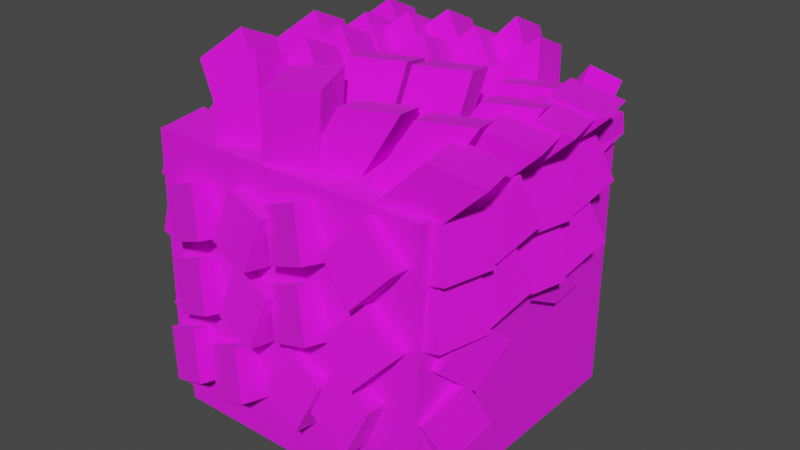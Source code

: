 # Source: Fred.blend  (saved by Blender 2.92.15; exported with 4.5.12 LTS)
import bpy
from mathutils import Matrix  # noqa: F401  (used for matrix-valued properties, if any)

bpy.ops.wm.read_factory_settings(use_empty=True)
scene = bpy.context.scene
scene.name = 'Scene'

# ---- collections
col_collection = bpy.data.collections.new('Collection'); scene.collection.children.link(col_collection)

# ---- images (referenced by path relative to the original .blend; pixels are not part of the script)
import os
ASSET_DIR = os.environ.get("B2B_ASSET_DIR", "")  # directory of the original .blend (textures are referenced by path, not embedded)
HERE = os.path.dirname(os.path.abspath(__file__))  # packed textures are extracted next to this script under _unpacked/

def load_image(name, relpath, width, height, colorspace="sRGB"):
    """Load a texture the original file referenced (path relative to the .blend, or extracted next to this script)."""
    p = next((c for c in (os.path.join(HERE, relpath), os.path.join(ASSET_DIR, relpath)) if relpath and os.path.exists(c)), "")
    if p:
        img = bpy.data.images.load(p, check_existing=True)
        img.name = name
    else:  # same state as the original file: an image datablock whose file is absent (Cycles renders it pink)
        img = bpy.data.images.new(name, width, height)
        img.source = "FILE"
        img.filepath = "//" + (relpath or name)
    img.colorspace_settings.name = colorspace
    return img
img_colors_png = load_image('Colors.png', 'Colors.png', 1024, 1024, 'sRGB')

# ---- materials (node trees are filled in below, after node groups)
mat_colors = bpy.data.materials.new('Colors')
mat_colors.alpha_threshold = 0.0
mat_colors.use_transparent_shadow = False
mat_colors.line_color = (0.0, 0.0, 0.0, 1.0)

# ---- material node trees
mat_colors.use_nodes = True; mat_colors.node_tree.nodes.clear()
_N = mat_colors.node_tree.nodes; _L = mat_colors.node_tree.links
n0 = _N.new('ShaderNodeOutputMaterial'); n0.name = 'Material Output'; n0.location = (300, 300)
n1 = _N.new('ShaderNodeBsdfPrincipled'); n1.name = 'Principled BSDF'; n1.location = (10, 300)
n1.distribution = 'GGX'
n1.subsurface_method = 'BURLEY'
n1.inputs[2].default_value = 1.0
n1.inputs[3].default_value = 1.45
n1.inputs[27].default_value = (0.0, 0.0, 0.0, 1.0)
n1.inputs[28].default_value = 1.0
n2 = _N.new('ShaderNodeTexImage'); n2.name = 'Image Texture'; n2.location = (-180, 275)
n2.image = img_colors_png
_L.new(n1.outputs[0], n0.inputs[0])
_L.new(n2.outputs[0], n1.inputs[0])
n0.is_active_output = True

# ---- world
world_world = bpy.data.worlds.new('World'); scene.world = world_world
world_world.use_nodes = True; world_world.node_tree.nodes.clear()
_N = world_world.node_tree.nodes; _L = world_world.node_tree.links
n0 = _N.new('ShaderNodeOutputWorld'); n0.name = 'World Output'; n0.location = (300, 300)
n1 = _N.new('ShaderNodeBackground'); n1.name = 'Background'; n1.location = (10, 300)
n1.inputs[0].default_value = (0.05088, 0.05088, 0.05088, 1.0)
_L.new(n1.outputs[0], n0.inputs[0])
n0.is_active_output = True
world_world.color = (0.05088, 0.05088, 0.05088)
world_world.use_sun_shadow = False
world_world.sun_shadow_jitter_overblur = 0.0

# ---- meshes
me_cube_001 = bpy.data.meshes.new('Cube.001')
me_cube_001.from_pydata([(0.5, 0.5, -0.5), (0.5, -0.5, -0.5), (-0.5, 0.5, -0.5), (-0.5, -0.5, -0.5), (0.3262, 0.5, 0.2101), (0.3457, 0.5, 0.231), (0.3026, 0.5, 0.2594), (0.2042, 0.5, 0.2504), (0.1213, 0.5, 0.1795), (0.1467, 0.5, 0.148), (0.1922, 0.5, 0.1831), (0.244, 0.5, 0.2084), (0.3099, 0.5, 0.1894), (-0.3209, 0.5, 0.2159), (-0.2822, 0.5, 0.2385), (-0.149, 0.5, 0.2408), (-0.05084, 0.5, 0.1959), (-0.1101, 0.5, 0.1596), (-0.1507, 0.5, 0.1884), (-0.2289, 0.5, 0.203), (-0.2875, 0.5, 0.1716), (-0.0775, 0.5, 0.2537), (-0.1508, 0.5, 0.3018), (-0.3119, 0.5, 0.272), (-0.3239, 0.5, 0.2916), (-0.2792, 0.5, 0.2845), (-0.1934, 0.5, 0.2885), (-0.0811, 0.5, 0.2376), (-0.2339, 0.5, 0.3138), (-0.3122, 0.5, 0.2954), (-0.3595, 0.5, 0.2803), (-0.3569, 0.5, 0.2549), (-0.07496, 0.5, 0.2651), (0.3619, 0.5, 0.2484), (0.3793, 0.5, 0.2735), (0.4221, 0.5, 0.2152), (0.4475, 0.5, 0.2315), (0.3159, 0.5, 0.2951), (0.2251, 0.5, 0.3105), (0.1316, 0.5, 0.2778), (0.09165, 0.5, 0.2524), (0.1062, 0.5, 0.227), (0.1652, 0.5, 0.2588), (0.2224, 0.5, 0.2787), (0.2796, 0.5, 0.2815), (0.3331, 0.5, 0.2642), (0.1799, 0.5, -0.07589), (0.2136, 0.5, -0.1112), (0.1799, 0.5, -0.1434), (-0.1668, 0.5, -0.1388), (-0.1346, 0.5, -0.08356), (-0.107, 0.5, -0.06515), (-0.04561, 0.5, -0.05135), (-0.01032, 0.5, -0.05748), (0.02036, 0.5, -0.08663), (0.3283, 0.5525, 0.2106), (0.3478, 0.5525, 0.2316), (0.3047, 0.5525, 0.26), (0.2063, 0.5525, 0.251), (0.1234, 0.5525, 0.1801), (0.1488, 0.5525, 0.1486), (0.1943, 0.5525, 0.1837), (0.2461, 0.5525, 0.209), (0.312, 0.5525, 0.19), (-0.3189, 0.5525, 0.2166), (-0.2802, 0.5525, 0.2392), (-0.147, 0.5525, 0.2415), (-0.04881, 0.5525, 0.1966), (-0.108, 0.5525, 0.1603), (-0.1486, 0.5525, 0.1891), (-0.2268, 0.5525, 0.2037), (-0.2854, 0.5525, 0.1723), (-0.07547, 0.5525, 0.2543), (-0.1488, 0.5525, 0.3023), (-0.3099, 0.5525, 0.2726), (-0.3219, 0.5525, 0.2922), (-0.2772, 0.5525, 0.285), (-0.1914, 0.5525, 0.289), (-0.07907, 0.5525, 0.2381), (-0.2319, 0.5525, 0.3143), (-0.3102, 0.5525, 0.2959), (-0.3574, 0.5525, 0.2809), (-0.3549, 0.5525, 0.2554), (-0.07293, 0.5525, 0.2656), (0.364, 0.5525, 0.2489), (0.3814, 0.5525, 0.274), (0.4241, 0.5525, 0.2157), (0.4496, 0.5525, 0.2321), (0.3179, 0.5525, 0.2956), (0.2271, 0.5525, 0.3111), (0.1336, 0.5525, 0.2784), (0.09368, 0.5525, 0.253), (0.1082, 0.5525, 0.2275), (0.1672, 0.5525, 0.2593), (0.2244, 0.5525, 0.2793), (0.2816, 0.5525, 0.282), (0.3352, 0.5525, 0.2648), (-0.502, 0.494, 0.4476), (0.4512, 0.5, 0.4528), (0.5004, 0.4988, 0.453), (-0.3233, 0.5, 0.4493), (-0.4163, 0.5, 0.4488), (0.4962, -0.5057, -0.3971), (0.5006, 0.3758, 0.4333), (0.5, 0.2897, -0.004182), (0.5, 0.1562, -0.01797), (0.5, 0.002849, 0.06353), (0.4972, -0.2953, -0.2805), (-0.4954, -0.5068, -0.4054), (-0.003179, -0.5005, -0.4368), (-0.4962, -0.3276, -0.2717), (-0.5, -0.2504, -0.001404), (-0.5, -0.07428, 0.0298), (-0.5, 0.03574, -0.0848), (-0.5, 0.1742, -0.07195), (-0.5022, 0.2347, 0.2617), (-0.502, 0.494, 0.4476), (0.4512, 0.5, 0.4528), (0.5004, 0.4988, 0.453), (-0.3233, 0.5, 0.4493), (-0.4163, 0.5, 0.4488), (0.4962, -0.5057, -0.3971), (0.5006, 0.3758, 0.4333), (0.5, 0.2897, -0.004182), (0.5, 0.1562, -0.01797), (0.5, 0.002849, 0.06353), (0.4972, -0.2953, -0.2805), (-0.4954, -0.5068, -0.4054), (-0.003179, -0.5005, -0.4368), (-0.4962, -0.3276, -0.2717), (-0.5, -0.2504, -0.001404), (-0.5, -0.07428, 0.0298), (-0.5, 0.03574, -0.0848), (-0.5, 0.1742, -0.07195), (-0.5022, 0.2347, 0.2617), (0.5209, 0.521, 0.4432), (0.5145, 0.5158, 0.5137), (0.5149, -0.5146, 0.5144), (-0.5149, -0.5146, 0.5144), (-0.5145, 0.5153, 0.514), (-0.3233, 0.5305, 0.4407), (0.4502, 0.5305, 0.4441), (-0.4155, 0.5305, 0.4403), (-0.5243, 0.5145, 0.4362), (0.5135, -0.5285, -0.4043), (0.5345, 0.3787, 0.4296), (0.5344, 0.293, -0.007663), (0.5334, 0.1556, -0.02353), (0.5347, 0.00396, 0.05907), (0.5316, -0.2909, -0.2862), (-0.5115, -0.5304, -0.4114), (-0.003144, -0.5324, -0.4433), (-0.5317, -0.3221, -0.2759), (-0.5342, -0.2471, -0.005047), (-0.5341, -0.07532, 0.02487), (-0.534, 0.03453, -0.08978), (-0.5344, 0.1774, -0.07543), (-0.5346, 0.2384, 0.2591), (-0.2792, 0.5281, 0.5645), (0.1894, 0.3382, 0.0307), (-0.1521, 0.5934, 0.6747), (0.3165, 0.4035, 0.141), (-0.2593, 0.3653, 0.6377), (0.2092, 0.1754, 0.1039), (-0.1322, 0.4306, 0.7479), (0.3363, 0.2407, 0.2142), (0.02504, 0.5543, 0.5843), (0.3579, 0.3644, 0.05056), (0.1153, 0.6196, 0.6946), (0.4482, 0.4297, 0.1608), (0.03915, 0.3915, 0.6575), (0.372, 0.2017, 0.1238), (0.1295, 0.4568, 0.7678), (0.4623, 0.2669, 0.234), (0.4438, 0.5393, 0.5505), (0.4228, 0.2986, 0.2139), (0.505, 0.5048, 0.62), (0.484, 0.264, 0.2835), (0.3543, 0.4883, 0.5967), (0.3332, 0.2476, 0.2601), (0.4155, 0.4538, 0.6662), (0.3944, 0.213, 0.3296), (-0.5242, 0.5121, 0.562), (-0.05564, 0.3222, 0.0282), (-0.3971, 0.5774, 0.6722), (0.07148, 0.3875, 0.1385), (-0.5043, 0.3493, 0.6352), (-0.03578, 0.1594, 0.1014), (-0.3772, 0.4146, 0.7454), (0.09134, 0.2247, 0.2117), (-0.434, 0.2866, 0.5807), (0.03452, 0.09675, 0.04696), (-0.3069, 0.3519, 0.691), (0.1616, 0.162, 0.1572), (-0.4142, 0.1238, 0.6539), (0.05438, -0.06604, 0.1202), (-0.287, 0.1891, 0.7642), (0.1815, -0.0007557, 0.2304), (-0.07863, 0.4105, 0.5746), (0.3899, 0.2206, 0.04084), (0.04849, 0.4758, 0.6849), (0.517, 0.2859, 0.1511), (-0.05877, 0.2477, 0.6478), (0.4098, 0.05784, 0.114), (0.06835, 0.313, 0.7581), (0.5369, 0.1231, 0.2243), (0.1419, 0.4514, 0.5737), (0.2605, 0.2615, 0.0601), (0.269, 0.5167, 0.6839), (0.3877, 0.3268, 0.1704), (0.1617, 0.2886, 0.6469), (0.2804, 0.09874, 0.1333), (0.2889, 0.3539, 0.7571), (0.4075, 0.164, 0.2436), (-0.3525, 0.4062, 0.5721), (0.116, 0.2163, 0.03835), (-0.2254, 0.4715, 0.6824), (0.2432, 0.2816, 0.1486), (-0.3326, 0.2434, 0.6453), (0.1359, 0.05355, 0.1116), (-0.2055, 0.3087, 0.7556), (0.263, 0.1188, 0.2218), (-0.1292, 0.2029, 0.5905), (0.3393, 0.01309, 0.05673), (-0.002125, 0.2682, 0.7008), (0.4664, 0.07837, 0.167), (-0.1094, 0.04016, 0.6637), (0.3592, -0.1497, 0.1299), (0.01773, 0.1054, 0.774), (0.4863, -0.08442, 0.2402), (0.2399, 0.2781, 0.6339), (-0.007504, 0.0882, 0.1685), (0.4081, 0.3433, 0.6337), (0.1608, 0.1535, 0.1683), (0.3029, 0.1153, 0.6761), (0.05551, -0.0746, 0.2107), (0.4712, 0.1805, 0.6759), (0.2238, -0.009313, 0.2105), (0.1157, 0.02284, 0.7291), (0.04121, -0.167, 0.1016), (0.284, 0.08813, 0.7289), (0.2095, -0.1017, 0.1014), (0.1787, -0.1399, 0.7713), (0.1042, -0.3298, 0.1438), (0.347, -0.07467, 0.7711), (0.2725, -0.2645, 0.1436), (-0.37, 0.09404, 0.5966), (0.09852, -0.09582, 0.06285), (-0.2429, 0.1593, 0.7069), (0.2256, -0.03054, 0.1731), (-0.3502, -0.06876, 0.6698), (0.1184, -0.2586, 0.1361), (-0.223, -0.003473, 0.7801), (0.2455, -0.1933, 0.2463), (-0.3212, -0.1126, 0.6135), (0.1474, -0.3025, 0.0797), (-0.1941, -0.04734, 0.7237), (0.2745, -0.2372, 0.19), (-0.3013, -0.2754, 0.6867), (0.1672, -0.4653, 0.1529), (-0.1742, -0.2101, 0.7969), (0.2943, -0.4, 0.2632), (0.3221, 0.07576, 0.6508), (0.07477, -0.1141, 0.1853), (0.4904, 0.141, 0.6506), (0.243, -0.04881, 0.1851), (0.3852, -0.08703, 0.693), (0.1378, -0.2769, 0.2275), (0.5534, -0.02175, 0.6928), (0.3061, -0.2116, 0.2274), (0.299, -0.1936, 0.6718), (0.05165, -0.3502, 0.2064), (0.4673, -0.1283, 0.6716), (0.2199, -0.285, 0.2062), (0.362, -0.3563, 0.714), (0.1147, -0.513, 0.2486), (0.5303, -0.2911, 0.7138), (0.2829, -0.4478, 0.2484), (0.081, -0.2535, 0.6743), (-0.1664, -0.3533, 0.2089), (0.2493, -0.1882, 0.6741), (0.001899, -0.2881, 0.2087), (0.144, -0.4163, 0.7165), (-0.1034, -0.5161, 0.2511), (0.3123, -0.351, 0.7163), (0.06491, -0.4509, 0.2509), (-0.3432, -0.2971, 0.6278), (-0.2801, -0.3378, 0.1143), (-0.2161, -0.2318, 0.7381), (-0.153, -0.2725, 0.2245), (-0.3234, -0.4599, 0.701), (-0.2603, -0.5006, 0.1875), (-0.1963, -0.3946, 0.8113), (-0.1332, -0.4353, 0.2977), (-0.5422, -0.1681, 0.6156), (-0.07367, -0.358, 0.08181), (-0.4151, -0.1028, 0.7258), (0.05345, -0.2927, 0.1921), (-0.5224, -0.3309, 0.6888), (-0.05381, -0.5208, 0.155), (-0.3952, -0.2656, 0.7991), (0.07331, -0.4555, 0.2653), (-0.5601, 0.1733, 0.5884), (-0.09154, -0.01654, 0.05462), (-0.433, 0.2386, 0.6987), (0.03558, 0.04874, 0.1649), (-0.5402, 0.01052, 0.6616), (-0.07168, -0.1793, 0.1278), (-0.4131, 0.0758, 0.7719), (0.05544, -0.1141, 0.2381), (0.4629, -0.3059, 0.6734), (0.07146, -0.3401, 0.2888), (0.6341, -0.2678, 0.6304), (0.2426, -0.302, 0.2458), (0.5021, -0.4812, 0.6744), (0.1106, -0.5154, 0.2898), (0.6732, -0.4431, 0.6315), (0.2817, -0.4772, 0.2468), (0.4409, -0.04046, 0.6734), (0.04945, -0.07461, 0.2888), (0.612, -0.002339, 0.6304), (0.2206, -0.03648, 0.2458), (0.4801, -0.2157, 0.6744), (0.08857, -0.2499, 0.2898), (0.6512, -0.1776, 0.6315), (0.2597, -0.2118, 0.2468), (0.4437, 0.2942, 0.6734), (0.05226, 0.26, 0.2888), (0.6149, 0.3323, 0.6304), (0.2234, 0.2981, 0.2458), (0.4829, 0.1189, 0.6744), (0.09139, 0.08473, 0.2898), (0.654, 0.157, 0.6315), (0.2625, 0.1229, 0.2468), (0.4487, 0.1173, 0.6734), (0.05727, 0.08313, 0.2888), (0.6199, 0.1554, 0.6304), (0.2284, 0.1213, 0.2458), (0.4879, -0.058, 0.6744), (0.09639, -0.09215, 0.2898), (0.659, -0.01988, 0.6315), (0.2675, -0.05403, 0.2468), (-0.07722, -0.03468, 0.7291), (-0.1517, -0.2245, 0.1016), (0.09105, 0.03061, 0.7289), (0.01653, -0.1593, 0.1014), (-0.01421, -0.1975, 0.7713), (-0.08873, -0.3873, 0.1438), (0.1541, -0.1322, 0.7711), (0.07954, -0.322, 0.1436), (-0.1131, -0.3494, 0.7599), (-0.1877, -0.325, 0.1047), (0.05514, -0.2876, 0.7809), (-0.01938, -0.2632, 0.1258), (-0.05011, -0.5171, 0.7469), (-0.1246, -0.4927, 0.09175), (0.1182, -0.4553, 0.7679), (0.04364, -0.4309, 0.1128), (0.5303, -0.4713, 0.5077), (-0.1117, -0.4729, 0.3555), (0.5691, -0.295, 0.5048), (-0.07286, -0.2967, 0.3526), (0.5721, -0.4835, 0.3335), (-0.06995, -0.4852, 0.1813), (0.6109, -0.3073, 0.3306), (-0.03108, -0.3089, 0.1784), (0.5419, -0.3255, 0.4806), (-0.1001, -0.2635, 0.3416), (0.5808, -0.1641, 0.5515), (-0.06125, -0.1021, 0.4125), (0.5837, -0.2639, 0.3172), (-0.05834, -0.2019, 0.1781), (0.6225, -0.1025, 0.3881), (-0.01946, -0.04054, 0.249), (0.5303, -0.0781, 0.504), (-0.1117, -0.07869, 0.3517), (0.5691, 0.09815, 0.5024), (-0.07286, 0.09755, 0.3501), (0.5721, -0.08909, 0.3297), (-0.06995, -0.08968, 0.1774), (0.6109, 0.08716, 0.328), (-0.03108, 0.08657, 0.1758), (0.5419, 0.06887, 0.4775), (-0.1001, 0.1309, 0.3384), (0.5808, 0.2302, 0.5484), (-0.06125, 0.2922, 0.4093), (0.5837, 0.1304, 0.314), (-0.05834, 0.1924, 0.175), (0.6225, 0.2918, 0.3849), (-0.01946, 0.3538, 0.2459), (-0.03459, -0.5488, 0.1523), (0.02738, 0.09317, 0.01328), (0.1268, -0.5877, 0.2232), (0.1887, 0.0543, 0.0842), (0.02698, -0.5906, -0.01113), (0.08896, 0.05139, -0.1502), (0.1883, -0.6295, 0.05979), (0.2503, 0.01252, -0.07925), (0.353, -0.5604, 0.2379), (0.2576, 0.08156, 0.1193), (0.4897, -0.5993, 0.1266), (0.3943, 0.04269, 0.008062), (0.2357, -0.6022, 0.1085), (0.1402, 0.03978, -0.01002), (0.3724, -0.6411, -0.002711), (0.2769, 0.0009054, -0.1213), (-0.4636, -0.5488, 0.08608), (-0.4016, 0.09317, -0.05296), (-0.3023, -0.5877, 0.157), (-0.2403, 0.0543, 0.01795), (-0.402, -0.5906, -0.07737), (-0.3401, 0.05139, -0.2164), (-0.2407, -0.6295, -0.006455), (-0.1787, 0.01252, -0.1455), (-0.1669, -0.5604, 0.1679), (-0.1937, 0.08156, 0.018), (0.006395, -0.5993, 0.1359), (-0.02038, 0.04269, -0.01391), (-0.2078, -0.6022, -0.001973), (-0.2345, 0.03978, -0.1518), (-0.03442, -0.6411, -0.03388), (-0.0612, 0.0009053, -0.1837), (-0.5204, -0.5488, -0.1915), (-0.4584, 0.09317, -0.3306), (-0.3591, -0.5877, -0.1206), (-0.2971, 0.0543, -0.2597), (-0.4588, -0.5906, -0.355), (-0.3969, 0.05139, -0.494), (-0.2975, -0.6295, -0.2841), (-0.2355, 0.01252, -0.4231), (-0.3133, -0.5604, -0.1698), (-0.2513, 0.08156, -0.3088), (-0.152, -0.5993, -0.09884), (-0.08998, 0.04269, -0.2379), (-0.2517, -0.6022, -0.3332), (-0.1898, 0.03978, -0.4723), (-0.09038, -0.6411, -0.2623), (-0.0284, 0.0009054, -0.4013), (0.02945, -0.5488, -0.04701), (-0.01789, 0.09317, -0.1917), (0.1967, -0.5877, -0.1027), (0.1493, 0.0543, -0.2474), (-0.03457, -0.5906, -0.2095), (-0.0819, 0.05139, -0.3542), (0.1327, -0.6295, -0.2652), (0.08533, 0.01252, -0.4099), (0.2365, -0.5604, -0.02524), (0.1892, 0.08156, -0.1699), (0.4038, -0.5993, -0.08092), (0.3564, 0.04269, -0.2256), (0.1725, -0.6022, -0.1878), (0.1252, 0.03978, -0.3324), (0.3398, -0.6411, -0.2434), (0.2924, 0.0009055, -0.3881), (0.5303, -0.4876, 0.306), (-0.1117, -0.4893, 0.1538), (0.5691, -0.3114, 0.3032), (-0.07286, -0.3131, 0.1509), (0.5721, -0.4998, 0.1318), (-0.06995, -0.5015, -0.02044), (0.6109, -0.3236, 0.1289), (-0.03108, -0.3253, -0.02331), (0.5419, -0.3418, 0.2789), (-0.1001, -0.2798, 0.1399), (0.5808, -0.1805, 0.3498), (-0.06125, -0.1185, 0.2108), (0.5837, -0.2802, 0.1155), (-0.05834, -0.2183, -0.02359), (0.6225, -0.1189, 0.1864), (-0.01946, -0.0569, 0.04733), (0.5303, -0.09445, 0.3023), (-0.1117, -0.09505, 0.1501), (0.5691, 0.0818, 0.3007), (-0.07286, 0.0812, 0.1484), (0.5721, -0.1054, 0.128), (-0.06995, -0.106, -0.02427), (0.6109, 0.07081, 0.1264), (-0.03108, 0.07021, -0.02588), (0.5419, 0.05252, 0.2758), (-0.1001, 0.1145, 0.1367), (0.5808, 0.2139, 0.3467), (-0.06125, 0.2759, 0.2076), (0.5837, 0.1141, 0.1123), (-0.05834, 0.1761, -0.02674), (0.6225, 0.2755, 0.1832), (-0.01946, 0.3374, 0.04418), (0.5303, -0.5199, -0.1146), (-0.1117, -0.4496, -0.2496), (0.5691, -0.3632, -0.03397), (-0.07286, -0.2929, -0.169), (0.5721, -0.4486, -0.274), (-0.06995, -0.3782, -0.409), (0.6109, -0.2918, -0.1934), (-0.03108, -0.2215, -0.3284), (0.5419, -0.47, 0.04442), (-0.1001, -0.3498, -0.04897), (0.5808, -0.3612, 0.183), (-0.06125, -0.241, 0.08967), (0.5837, -0.3387, -0.07068), (-0.05834, -0.2184, -0.1641), (0.6225, -0.2298, 0.06795), (-0.01946, -0.1096, -0.02543), (-0.5298, -0.4713, 0.5077), (0.1122, -0.4729, 0.3555), (-0.5686, -0.295, 0.5048), (0.07337, -0.2967, 0.3526), (-0.5715, -0.4835, 0.3335), (0.07047, -0.4852, 0.1813), (-0.6104, -0.3073, 0.3306), (0.03159, -0.3089, 0.1784), (-0.5414, -0.3255, 0.4806), (0.1006, -0.2635, 0.3416), (-0.5802, -0.1641, 0.5515), (0.06176, -0.1021, 0.4125), (-0.5831, -0.2639, 0.3172), (0.05885, -0.2019, 0.1781), (-0.622, -0.1025, 0.3881), (0.01998, -0.04054, 0.249), (-0.5298, -0.0781, 0.504), (0.1122, -0.07869, 0.3517), (-0.5686, 0.09815, 0.5024), (0.07337, 0.09755, 0.3501), (-0.5715, -0.08909, 0.3297), (0.07047, -0.08968, 0.1774), (-0.6104, 0.08716, 0.328), (0.03159, 0.08657, 0.1758), (-0.5414, 0.06887, 0.4775), (0.1006, 0.1309, 0.3384), (-0.5802, 0.2302, 0.5484), (0.06176, 0.2922, 0.4093), (-0.5831, 0.1304, 0.314), (0.05885, 0.1924, 0.175), (-0.622, 0.2918, 0.3849), (0.01998, 0.3538, 0.2459), (-0.5298, -0.4876, 0.306), (0.1122, -0.4893, 0.1538), (-0.5686, -0.3114, 0.3032), (0.07337, -0.3131, 0.1509), (-0.5715, -0.4998, 0.1318), (0.07047, -0.5015, -0.02044), (-0.6104, -0.3236, 0.1289), (0.03159, -0.3253, -0.02331), (-0.5414, -0.3418, 0.2789), (0.1006, -0.2798, 0.1399), (-0.5802, -0.1805, 0.3498), (0.06176, -0.1185, 0.2108), (-0.5831, -0.2802, 0.1155), (0.05885, -0.2183, -0.02359), (-0.622, -0.1189, 0.1864), (0.01998, -0.0569, 0.04733), (-0.5298, -0.09445, 0.3023), (0.1122, -0.09505, 0.1501), (-0.5686, 0.0818, 0.3007), (0.07337, 0.0812, 0.1484), (-0.5715, -0.1054, 0.128), (0.07047, -0.106, -0.02427), (-0.6104, 0.07081, 0.1264), (0.03159, 0.07021, -0.02588), (-0.5414, 0.05252, 0.2758), (0.1006, 0.1145, 0.1367), (-0.5802, 0.2139, 0.3467), (0.06176, 0.2759, 0.2076), (-0.5831, 0.1141, 0.1123), (0.05885, 0.1761, -0.02674), (-0.622, 0.2755, 0.1832), (0.01998, 0.3374, 0.04418), (-0.5298, -0.5199, -0.1146), (0.1122, -0.4496, -0.2496), (-0.5686, -0.3632, -0.03397), (0.07337, -0.2929, -0.169), (-0.5715, -0.4486, -0.274), (0.07047, -0.3782, -0.409), (-0.6104, -0.2918, -0.1934), (0.03159, -0.2215, -0.3284), (-0.5414, -0.47, 0.04442), (0.1006, -0.3498, -0.04897), (-0.5802, -0.3612, 0.183), (0.06176, -0.241, 0.08967), (-0.5831, -0.3387, -0.07068), (0.05885, -0.2184, -0.1641), (-0.622, -0.2298, 0.06795), (0.01998, -0.1096, -0.02543), (-0.03459, -0.5488, 0.4143), (0.02738, 0.09317, 0.2752), (0.1268, -0.5877, 0.4852), (0.1887, 0.0543, 0.3461), (0.02698, -0.5906, 0.2508), (0.08896, 0.05139, 0.1118), (0.1883, -0.6295, 0.3217), (0.2503, 0.01252, 0.1827), (0.353, -0.5604, 0.4998), (0.2576, 0.08156, 0.3812), (0.4897, -0.5993, 0.3886), (0.3943, 0.04269, 0.27), (0.2357, -0.6022, 0.3705), (0.1402, 0.03978, 0.2519), (0.3724, -0.6411, 0.2592), (0.2769, 0.0009054, 0.1406), (-0.4636, -0.5488, 0.348), (-0.4016, 0.09317, 0.209), (-0.3023, -0.5877, 0.4189), (-0.2403, 0.0543, 0.2799), (-0.402, -0.5906, 0.1846), (-0.3401, 0.05139, 0.04551), (-0.2407, -0.6295, 0.2555), (-0.1787, 0.01252, 0.1164), (-0.1669, -0.5604, 0.4298), (-0.1937, 0.08156, 0.2799), (0.006395, -0.5993, 0.3979), (-0.02038, 0.04269, 0.248), (-0.2078, -0.6022, 0.26), (-0.2345, 0.03978, 0.1101), (-0.03442, -0.6411, 0.228), (-0.0612, 0.0009053, 0.07818), (0.1277, 0.5, -0.06209), (0.08938, 0.5, -0.06055), (0.0587, 0.5, -0.06822), (0.04797, 0.5, -0.0851), (-0.15, 0.5, -0.1421), (0.1786, 0.5, -0.2016), (0.02859, 0.5, -0.2496), (-0.164, 0.5, -0.2105), (0.1058, 0.5, -0.274), (0.128, 0.5, -0.2746), (0.1347, 0.5, -0.2943), (-0.00458, 0.5, -0.3066), (-0.1069, 0.5, -0.2931), (-0.09705, 0.5, -0.2666), (0.1277, 0.5493, -0.06209), (0.08938, 0.5493, -0.06055), (0.1799, 0.5493, -0.07589), (0.2136, 0.5493, -0.1112), (0.1799, 0.5493, -0.1434), (0.1643, 0.5493, -0.1461), (-0.01646, 0.5493, -0.1649), (0.09092, 0.5493, -0.1587), (-0.08856, 0.5493, -0.1541), (-0.1352, 0.5493, -0.145), (-0.1346, 0.5493, -0.08356), (-0.1668, 0.5493, -0.1388), (-0.107, 0.5493, -0.06515), (-0.04561, 0.5493, -0.05135), (-0.01032, 0.5493, -0.05748), (0.02036, 0.5493, -0.08663), (0.0587, 0.5493, -0.06822), (0.04797, 0.5493, -0.0851), (-0.15, 0.5493, -0.1421), (0.16, 0.5493, -0.175), (0.02681, 0.5493, -0.1999), (-0.1348, 0.5493, -0.1812), (0.1786, 0.5493, -0.2016), (0.02859, 0.5493, -0.2496), (-0.164, 0.5493, -0.2105), (0.1058, 0.5493, -0.274), (0.128, 0.5493, -0.2746), (0.1347, 0.5493, -0.2943), (-0.00458, 0.5493, -0.3066), (-0.1069, 0.5493, -0.2931), (-0.09705, 0.5493, -0.2666)], [], [(0, 99, 103, 104, 105, 106, 107, 102, 1), (1, 102, 109, 108, 3), (3, 108, 110, 111, 112, 113, 114, 115, 97, 2), (1, 3, 2, 0), (8, 16, 15, 14, 13, 23, 25, 26, 27, 21), (17, 18, 69, 68), (35, 33, 84, 86), (22, 28, 29, 24, 101, 100), (16, 17, 68, 67), (34, 36, 87, 85), (0, 47, 46, 614, 615, 616, 617, 54, 53, 52, 51, 50, 49, 2, 97, 101, 24, 30, 31, 23, 13, 20, 19, 18, 17, 16, 8, 9, 10, 11, 12, 4, 5, 33, 35, 36, 34, 98, 99), (15, 16, 67, 66), (36, 35, 86, 87), (58, 57, 56, 55, 63, 62, 61, 60, 59), (65, 66, 67, 68, 69, 70, 71, 64), (72, 78, 77, 76, 74, 75, 80, 79, 73), (74, 82, 81, 75), (73, 83, 72), (85, 87, 86, 84), (84, 96, 95, 94, 93, 92, 91, 90, 89, 88, 85), (37, 34, 85, 88), (18, 19, 70, 69), (38, 37, 88, 89), (19, 20, 71, 70), (39, 38, 89, 90), (20, 13, 64, 71), (40, 39, 90, 91), (41, 40, 91, 92), (42, 41, 92, 93), (43, 42, 93, 94), (44, 43, 94, 95), (45, 44, 95, 96), (33, 45, 96, 84), (25, 23, 74, 76), (26, 25, 76, 77), (5, 4, 55, 56), (27, 26, 77, 78), (6, 5, 56, 57), (21, 27, 78, 72), (7, 6, 57, 58), (28, 22, 73, 79), (8, 7, 58, 59), (29, 28, 79, 80), (9, 8, 59, 60), (24, 29, 80, 75), (10, 9, 60, 61), (31, 30, 81, 82), (11, 10, 61, 62), (23, 31, 82, 74), (12, 11, 62, 63), (30, 24, 75, 81), (4, 12, 63, 55), (32, 21, 72, 83), (22, 32, 83, 73), (13, 14, 65, 64), (14, 15, 66, 65), (100, 98, 34, 37, 38, 39, 40, 41, 42, 43, 44, 45, 33, 5, 6, 7, 8, 21, 32, 22), (126, 125, 148, 149), (131, 130, 153, 154), (120, 116, 143, 142), (125, 124, 147, 148), (130, 129, 152, 153), (119, 120, 142, 140), (124, 123, 146, 147), (129, 127, 150, 152), (138, 137, 136, 139), (136, 141, 140, 139), (140, 142, 139), (135, 141, 136), (142, 143, 139), (144, 149, 148, 147, 146, 145, 135, 136, 137), (150, 151, 144, 137, 138), (143, 157, 156, 155, 154, 153, 152, 150, 138, 139), (118, 117, 141, 135), (132, 131, 154, 155), (121, 126, 149, 144), (117, 119, 140, 141), (133, 132, 155, 156), (134, 133, 156, 157), (128, 121, 144, 151), (122, 118, 135, 145), (116, 134, 157, 143), (127, 128, 151, 150), (123, 122, 145, 146), (158, 160, 161, 159), (160, 164, 165, 161), (164, 162, 163, 165), (162, 158, 159, 163), (160, 158, 162, 164), (165, 163, 159, 161), (166, 168, 169, 167), (168, 172, 173, 169), (172, 170, 171, 173), (170, 166, 167, 171), (168, 166, 170, 172), (173, 171, 167, 169), (174, 176, 177, 175), (176, 180, 181, 177), (180, 178, 179, 181), (178, 174, 175, 179), (176, 174, 178, 180), (181, 179, 175, 177), (182, 184, 185, 183), (184, 188, 189, 185), (188, 186, 187, 189), (186, 182, 183, 187), (184, 182, 186, 188), (189, 187, 183, 185), (190, 192, 193, 191), (192, 196, 197, 193), (196, 194, 195, 197), (194, 190, 191, 195), (192, 190, 194, 196), (197, 195, 191, 193), (198, 200, 201, 199), (200, 204, 205, 201), (204, 202, 203, 205), (202, 198, 199, 203), (200, 198, 202, 204), (205, 203, 199, 201), (206, 208, 209, 207), (208, 212, 213, 209), (212, 210, 211, 213), (210, 206, 207, 211), (208, 206, 210, 212), (213, 211, 207, 209), (214, 216, 217, 215), (216, 220, 221, 217), (220, 218, 219, 221), (218, 214, 215, 219), (216, 214, 218, 220), (221, 219, 215, 217), (222, 224, 225, 223), (224, 228, 229, 225), (228, 226, 227, 229), (226, 222, 223, 227), (224, 222, 226, 228), (229, 227, 223, 225), (230, 232, 233, 231), (232, 236, 237, 233), (236, 234, 235, 237), (234, 230, 231, 235), (232, 230, 234, 236), (237, 235, 231, 233), (238, 240, 241, 239), (240, 244, 245, 241), (244, 242, 243, 245), (242, 238, 239, 243), (240, 238, 242, 244), (245, 243, 239, 241), (246, 248, 249, 247), (248, 252, 253, 249), (252, 250, 251, 253), (250, 246, 247, 251), (248, 246, 250, 252), (253, 251, 247, 249), (254, 256, 257, 255), (256, 260, 261, 257), (260, 258, 259, 261), (258, 254, 255, 259), (256, 254, 258, 260), (261, 259, 255, 257), (262, 264, 265, 263), (264, 268, 269, 265), (268, 266, 267, 269), (266, 262, 263, 267), (264, 262, 266, 268), (269, 267, 263, 265), (270, 272, 273, 271), (272, 276, 277, 273), (276, 274, 275, 277), (274, 270, 271, 275), (272, 270, 274, 276), (277, 275, 271, 273), (278, 280, 281, 279), (280, 284, 285, 281), (284, 282, 283, 285), (282, 278, 279, 283), (280, 278, 282, 284), (285, 283, 279, 281), (286, 288, 289, 287), (288, 292, 293, 289), (292, 290, 291, 293), (290, 286, 287, 291), (288, 286, 290, 292), (293, 291, 287, 289), (294, 296, 297, 295), (296, 300, 301, 297), (300, 298, 299, 301), (298, 294, 295, 299), (296, 294, 298, 300), (301, 299, 295, 297), (302, 304, 305, 303), (304, 308, 309, 305), (308, 306, 307, 309), (306, 302, 303, 307), (304, 302, 306, 308), (309, 307, 303, 305), (310, 312, 313, 311), (312, 316, 317, 313), (316, 314, 315, 317), (314, 310, 311, 315), (312, 310, 314, 316), (317, 315, 311, 313), (318, 320, 321, 319), (320, 324, 325, 321), (324, 322, 323, 325), (322, 318, 319, 323), (320, 318, 322, 324), (325, 323, 319, 321), (326, 328, 329, 327), (328, 332, 333, 329), (332, 330, 331, 333), (330, 326, 327, 331), (328, 326, 330, 332), (333, 331, 327, 329), (334, 336, 337, 335), (336, 340, 341, 337), (340, 338, 339, 341), (338, 334, 335, 339), (336, 334, 338, 340), (341, 339, 335, 337), (342, 344, 345, 343), (344, 348, 349, 345), (348, 346, 347, 349), (346, 342, 343, 347), (344, 342, 346, 348), (349, 347, 343, 345), (350, 352, 353, 351), (352, 356, 357, 353), (356, 354, 355, 357), (354, 350, 351, 355), (352, 350, 354, 356), (357, 355, 351, 353), (358, 360, 361, 359), (360, 364, 365, 361), (364, 362, 363, 365), (362, 358, 359, 363), (360, 358, 362, 364), (365, 363, 359, 361), (366, 368, 369, 367), (368, 372, 373, 369), (372, 370, 371, 373), (370, 366, 367, 371), (368, 366, 370, 372), (373, 371, 367, 369), (374, 376, 377, 375), (376, 380, 381, 377), (380, 378, 379, 381), (378, 374, 375, 379), (376, 374, 378, 380), (381, 379, 375, 377), (382, 384, 385, 383), (384, 388, 389, 385), (388, 386, 387, 389), (386, 382, 383, 387), (384, 382, 386, 388), (389, 387, 383, 385), (390, 392, 393, 391), (392, 396, 397, 393), (396, 394, 395, 397), (394, 390, 391, 395), (392, 390, 394, 396), (397, 395, 391, 393), (398, 400, 401, 399), (400, 404, 405, 401), (404, 402, 403, 405), (402, 398, 399, 403), (400, 398, 402, 404), (405, 403, 399, 401), (406, 408, 409, 407), (408, 412, 413, 409), (412, 410, 411, 413), (410, 406, 407, 411), (408, 406, 410, 412), (413, 411, 407, 409), (414, 416, 417, 415), (416, 420, 421, 417), (420, 418, 419, 421), (418, 414, 415, 419), (416, 414, 418, 420), (421, 419, 415, 417), (422, 424, 425, 423), (424, 428, 429, 425), (428, 426, 427, 429), (426, 422, 423, 427), (424, 422, 426, 428), (429, 427, 423, 425), (430, 432, 433, 431), (432, 436, 437, 433), (436, 434, 435, 437), (434, 430, 431, 435), (432, 430, 434, 436), (437, 435, 431, 433), (438, 440, 441, 439), (440, 444, 445, 441), (444, 442, 443, 445), (442, 438, 439, 443), (440, 438, 442, 444), (445, 443, 439, 441), (446, 448, 449, 447), (448, 452, 453, 449), (452, 450, 451, 453), (450, 446, 447, 451), (448, 446, 450, 452), (453, 451, 447, 449), (454, 456, 457, 455), (456, 460, 461, 457), (460, 458, 459, 461), (458, 454, 455, 459), (456, 454, 458, 460), (461, 459, 455, 457), (462, 464, 465, 463), (464, 468, 469, 465), (468, 466, 467, 469), (466, 462, 463, 467), (464, 462, 466, 468), (469, 467, 463, 465), (470, 472, 473, 471), (472, 476, 477, 473), (476, 474, 475, 477), (474, 470, 471, 475), (472, 470, 474, 476), (477, 475, 471, 473), (478, 480, 481, 479), (480, 484, 485, 481), (484, 482, 483, 485), (482, 478, 479, 483), (480, 478, 482, 484), (485, 483, 479, 481), (486, 488, 489, 487), (488, 492, 493, 489), (492, 490, 491, 493), (490, 486, 487, 491), (488, 486, 490, 492), (493, 491, 487, 489), (494, 496, 497, 495), (496, 500, 501, 497), (500, 498, 499, 501), (498, 494, 495, 499), (496, 494, 498, 500), (501, 499, 495, 497), (502, 503, 505, 504), (504, 505, 509, 508), (508, 509, 507, 506), (506, 507, 503, 502), (504, 508, 506, 502), (509, 505, 503, 507), (510, 511, 513, 512), (512, 513, 517, 516), (516, 517, 515, 514), (514, 515, 511, 510), (512, 516, 514, 510), (517, 513, 511, 515), (518, 519, 521, 520), (520, 521, 525, 524), (524, 525, 523, 522), (522, 523, 519, 518), (520, 524, 522, 518), (525, 521, 519, 523), (526, 527, 529, 528), (528, 529, 533, 532), (532, 533, 531, 530), (530, 531, 527, 526), (528, 532, 530, 526), (533, 529, 527, 531), (534, 535, 537, 536), (536, 537, 541, 540), (540, 541, 539, 538), (538, 539, 535, 534), (536, 540, 538, 534), (541, 537, 535, 539), (542, 543, 545, 544), (544, 545, 549, 548), (548, 549, 547, 546), (546, 547, 543, 542), (544, 548, 546, 542), (549, 545, 543, 547), (550, 551, 553, 552), (552, 553, 557, 556), (556, 557, 555, 554), (554, 555, 551, 550), (552, 556, 554, 550), (557, 553, 551, 555), (558, 559, 561, 560), (560, 561, 565, 564), (564, 565, 563, 562), (562, 563, 559, 558), (560, 564, 562, 558), (565, 561, 559, 563), (566, 567, 569, 568), (568, 569, 573, 572), (572, 573, 571, 570), (570, 571, 567, 566), (568, 572, 570, 566), (573, 569, 567, 571), (574, 575, 577, 576), (576, 577, 581, 580), (580, 581, 579, 578), (578, 579, 575, 574), (576, 580, 578, 574), (581, 577, 575, 579), (582, 584, 585, 583), (584, 588, 589, 585), (588, 586, 587, 589), (586, 582, 583, 587), (584, 582, 586, 588), (589, 587, 583, 585), (590, 592, 593, 591), (592, 596, 597, 593), (596, 594, 595, 597), (594, 590, 591, 595), (592, 590, 594, 596), (597, 595, 591, 593), (598, 600, 601, 599), (600, 604, 605, 601), (604, 602, 603, 605), (602, 598, 599, 603), (600, 598, 602, 604), (605, 603, 599, 601), (606, 608, 609, 607), (608, 612, 613, 609), (612, 610, 611, 613), (610, 606, 607, 611), (608, 606, 610, 612), (613, 611, 607, 609), (2, 49, 618, 621, 626, 625, 624, 619, 48, 47, 0), (618, 49, 639, 646), (47, 48, 632, 631), (624, 625, 656, 655), (619, 624, 623, 622, 627, 626, 621, 620), (49, 50, 638, 639), (638, 640, 641, 642, 643, 645, 644, 629, 628, 630, 631, 632, 633, 635, 634, 636, 637, 646, 639), (633, 647, 648, 649, 637, 636, 634, 635), (632, 650, 651, 652, 646, 637, 649, 648, 647, 633), (658, 653, 654, 655, 656, 657), (50, 51, 640, 638), (625, 626, 657, 656), (48, 619, 650, 632), (51, 52, 641, 640), (626, 627, 658, 657), (619, 620, 651, 650), (52, 53, 642, 641), (627, 622, 653, 658), (620, 621, 652, 651), (53, 54, 643, 642), (616, 615, 629, 644), (621, 618, 646, 652), (615, 614, 628, 629), (617, 616, 644, 645), (622, 623, 654, 653), (614, 46, 630, 628), (54, 617, 645, 643), (623, 624, 655, 654), (46, 47, 631, 630)])
_uv = me_cube_001.uv_layers.new(name='UVMap')
_uv.uv.foreach_set('vector', [0.1694, 0.4965, 0.1694, 0.4965, 0.1694, 0.4965, 0.1694, 0.4965, 0.1694, 0.4965, 0.1694, 0.4965, 0.1694, 0.4965, 0.1694, 0.4965, 0.1694, 0.4965, 0.1694, 0.4965, 0.1694, 0.4965, 0.1694, 0.4965, 0.1694, 0.4965, 0.1694, 0.4965, 0.1694, 0.4965, 0.1694, 0.4965, 0.1694, 0.4965, 0.1694, 0.4965, 0.1694, 0.4965, 0.1694, 0.4965, 0.1694, 0.4965, 0.1694, 0.4965, 0.1694, 0.4965, 0.1694, 0.4965, 0.1694, 0.4965, 0.1694, 0.4965, 0.1694, 0.4965, 0.1694, 0.4965, 0.1694, 0.4965, 0.1694, 0.4965, 0.1694, 0.4965, 0.1694, 0.4965, 0.1694, 0.4965, 0.1694, 0.4965, 0.1694, 0.4965, 0.1694, 0.4965, 0.1694, 0.4965, 0.1694, 0.4965, 0.003826, 0.0081, 0.003826, 0.0081, 0.003826, 0.0081, 0.003826, 0.0081, 0.137, 0.1369, 0.137, 0.1369, 0.137, 0.1369, 0.137, 0.1369, 0.1694, 0.4965, 0.1694, 0.4965, 0.1694, 0.4965, 0.1694, 0.4965, 0.1694, 0.4965, 0.1694, 0.4965, 0.003826, 0.0081, 0.003826, 0.0081, 0.003826, 0.0081, 0.003826, 0.0081, 0.137, 0.1369, 0.137, 0.1369, 0.137, 0.1369, 0.137, 0.1369, 0.1694, 0.4965, 0.1694, 0.4965, 0.1694, 0.4965, 0.1694, 0.4965, 0.1694, 0.4965, 0.1694, 0.4965, 0.1694, 0.4965, 0.1694, 0.4965, 0.1694, 0.4965, 0.1694, 0.4965, 0.1694, 0.4965, 0.1694, 0.4965, 0.1694, 0.4965, 0.1694, 0.4965, 0.1694, 0.4965, 0.1694, 0.4965, 0.1694, 0.4965, 0.1694, 0.4965, 0.1694, 0.4965, 0.1694, 0.4965, 0.1694, 0.4965, 0.1694, 0.4965, 0.1694, 0.4965, 0.1694, 0.4965, 0.1694, 0.4965, 0.1694, 0.4965, 0.1694, 0.4965, 0.1694, 0.4965, 0.1694, 0.4965, 0.1694, 0.4965, 0.1694, 0.4965, 0.1694, 0.4965, 0.1694, 0.4965, 0.1694, 0.4965, 0.1694, 0.4965, 0.1694, 0.4965, 0.1694, 0.4965, 0.1694, 0.4965, 0.1694, 0.4965, 0.003826, 0.0081, 0.003826, 0.0081, 0.003826, 0.0081, 0.003826, 0.0081, 0.137, 0.1369, 0.137, 0.1369, 0.137, 0.1369, 0.137, 0.1369, 0.003826, 0.0081, 0.003826, 0.0081, 0.003826, 0.0081, 0.003826, 0.0081, 0.003826, 0.0081, 0.003826, 0.0081, 0.003826, 0.0081, 0.003826, 0.0081, 0.003826, 0.0081, 0.003826, 0.0081, 0.003826, 0.0081, 0.003826, 0.0081, 0.003826, 0.0081, 0.003826, 0.0081, 0.003826, 0.0081, 0.003826, 0.0081, 0.003826, 0.0081, 0.137, 0.1369, 0.137, 0.1369, 0.137, 0.1369, 0.137, 0.1369, 0.137, 0.1369, 0.137, 0.1369, 0.137, 0.1369, 0.137, 0.1369, 0.137, 0.1369, 0.137, 0.1369, 0.137, 0.1369, 0.137, 0.1369, 0.137, 0.1369, 0.137, 0.1369, 0.137, 0.1369, 0.137, 0.1369, 0.137, 0.1369, 0.137, 0.1369, 0.137, 0.1369, 0.137, 0.1369, 0.137, 0.1369, 0.137, 0.1369, 0.137, 0.1369, 0.137, 0.1369, 0.137, 0.1369, 0.137, 0.1369, 0.137, 0.1369, 0.137, 0.1369, 0.137, 0.1369, 0.137, 0.1369, 0.137, 0.1369, 0.137, 0.1369, 0.137, 0.1369, 0.137, 0.1369, 0.137, 0.1369, 0.003826, 0.0081, 0.003826, 0.0081, 0.003826, 0.0081, 0.003826, 0.0081, 0.137, 0.1369, 0.137, 0.1369, 0.137, 0.1369, 0.137, 0.1369, 0.003826, 0.0081, 0.003826, 0.0081, 0.003826, 0.0081, 0.003826, 0.0081, 0.137, 0.1369, 0.137, 0.1369, 0.137, 0.1369, 0.137, 0.1369, 0.003826, 0.0081, 0.003826, 0.0081, 0.003826, 0.0081, 0.003826, 0.0081, 0.137, 0.1369, 0.137, 0.1369, 0.137, 0.1369, 0.137, 0.1369, 0.137, 0.1369, 0.137, 0.1369, 0.137, 0.1369, 0.137, 0.1369, 0.137, 0.1369, 0.137, 0.1369, 0.137, 0.1369, 0.137, 0.1369, 0.137, 0.1369, 0.137, 0.1369, 0.137, 0.1369, 0.137, 0.1369, 0.137, 0.1369, 0.137, 0.1369, 0.137, 0.1369, 0.137, 0.1369, 0.137, 0.1369, 0.137, 0.1369, 0.137, 0.1369, 0.137, 0.1369, 0.137, 0.1369, 0.137, 0.1369, 0.137, 0.1369, 0.137, 0.1369, 0.137, 0.1369, 0.137, 0.1369, 0.137, 0.1369, 0.137, 0.1369, 0.137, 0.1369, 0.137, 0.1369, 0.137, 0.1369, 0.137, 0.1369, 0.003826, 0.0081, 0.003826, 0.0081, 0.003826, 0.0081, 0.003826, 0.0081, 0.137, 0.1369, 0.137, 0.1369, 0.137, 0.1369, 0.137, 0.1369, 0.003826, 0.0081, 0.003826, 0.0081, 0.003826, 0.0081, 0.003826, 0.0081, 0.137, 0.1369, 0.137, 0.1369, 0.137, 0.1369, 0.137, 0.1369, 0.003826, 0.0081, 0.003826, 0.0081, 0.003826, 0.0081, 0.003826, 0.0081, 0.137, 0.1369, 0.137, 0.1369, 0.137, 0.1369, 0.137, 0.1369, 0.003826, 0.0081, 0.003826, 0.0081, 0.003826, 0.0081, 0.003826, 0.0081, 0.137, 0.1369, 0.137, 0.1369, 0.137, 0.1369, 0.137, 0.1369, 0.003826, 0.0081, 0.003826, 0.0081, 0.003826, 0.0081, 0.003826, 0.0081, 0.137, 0.1369, 0.137, 0.1369, 0.137, 0.1369, 0.137, 0.1369, 0.003826, 0.0081, 0.003826, 0.0081, 0.003826, 0.0081, 0.003826, 0.0081, 0.137, 0.1369, 0.137, 0.1369, 0.137, 0.1369, 0.137, 0.1369, 0.003826, 0.0081, 0.003826, 0.0081, 0.003826, 0.0081, 0.003826, 0.0081, 0.137, 0.1369, 0.137, 0.1369, 0.137, 0.1369, 0.137, 0.1369, 0.003826, 0.0081, 0.003826, 0.0081, 0.003826, 0.0081, 0.003826, 0.0081, 0.137, 0.1369, 0.137, 0.1369, 0.137, 0.1369, 0.137, 0.1369, 0.003826, 0.0081, 0.003826, 0.0081, 0.003826, 0.0081, 0.003826, 0.0081, 0.137, 0.1369, 0.137, 0.1369, 0.137, 0.1369, 0.137, 0.1369, 0.137, 0.1369, 0.137, 0.1369, 0.137, 0.1369, 0.137, 0.1369, 0.003826, 0.0081, 0.003826, 0.0081, 0.003826, 0.0081, 0.003826, 0.0081, 0.003826, 0.0081, 0.003826, 0.0081, 0.003826, 0.0081, 0.003826, 0.0081, 0.1694, 0.4965, 0.1694, 0.4965, 0.1694, 0.4965, 0.1694, 0.4965, 0.1694, 0.4965, 0.1694, 0.4965, 0.1694, 0.4965, 0.1694, 0.4965, 0.1694, 0.4965, 0.1694, 0.4965, 0.1694, 0.4965, 0.1694, 0.4965, 0.1694, 0.4965, 0.1694, 0.4965, 0.1694, 0.4965, 0.1694, 0.4965, 0.1694, 0.4965, 0.1694, 0.4965, 0.1694, 0.4965, 0.1694, 0.4965, 0.137, 0.1369, 0.137, 0.1369, 0.137, 0.1369, 0.137, 0.1369, 0.137, 0.1369, 0.137, 0.1369, 0.137, 0.1369, 0.137, 0.1369, 0.137, 0.1369, 0.137, 0.1369, 0.137, 0.1369, 0.137, 0.1369, 0.137, 0.1369, 0.137, 0.1369, 0.137, 0.1369, 0.137, 0.1369, 0.137, 0.1369, 0.137, 0.1369, 0.137, 0.1369, 0.137, 0.1369, 0.137, 0.1369, 0.137, 0.1369, 0.137, 0.1369, 0.137, 0.1369, 0.137, 0.1369, 0.137, 0.1369, 0.137, 0.1369, 0.137, 0.1369, 0.137, 0.1369, 0.137, 0.1369, 0.137, 0.1369, 0.137, 0.1369, 0.137, 0.1369, 0.137, 0.1369, 0.137, 0.1369, 0.137, 0.1369, 0.137, 0.1369, 0.137, 0.1369, 0.137, 0.1369, 0.137, 0.1369, 0.137, 0.1369, 0.137, 0.1369, 0.137, 0.1369, 0.137, 0.1369, 0.137, 0.1369, 0.137, 0.1369, 0.137, 0.1369, 0.137, 0.1369, 0.137, 0.1369, 0.137, 0.1369, 0.137, 0.1369, 0.137, 0.1369, 0.137, 0.1369, 0.137, 0.1369, 0.137, 0.1369, 0.137, 0.1369, 0.137, 0.1369, 0.137, 0.1369, 0.137, 0.1369, 0.137, 0.1369, 0.137, 0.1369, 0.137, 0.1369, 0.137, 0.1369, 0.137, 0.1369, 0.137, 0.1369, 0.137, 0.1369, 0.137, 0.1369, 0.137, 0.1369, 0.137, 0.1369, 0.137, 0.1369, 0.137, 0.1369, 0.137, 0.1369, 0.137, 0.1369, 0.137, 0.1369, 0.137, 0.1369, 0.137, 0.1369, 0.137, 0.1369, 0.137, 0.1369, 0.137, 0.1369, 0.137, 0.1369, 0.137, 0.1369, 0.137, 0.1369, 0.137, 0.1369, 0.137, 0.1369, 0.137, 0.1369, 0.137, 0.1369, 0.137, 0.1369, 0.137, 0.1369, 0.137, 0.1369, 0.137, 0.1369, 0.137, 0.1369, 0.137, 0.1369, 0.137, 0.1369, 0.137, 0.1369, 0.137, 0.1369, 0.137, 0.1369, 0.137, 0.1369, 0.137, 0.1369, 0.137, 0.1369, 0.137, 0.1369, 0.137, 0.1369, 0.137, 0.1369, 0.137, 0.1369, 0.137, 0.1369, 0.137, 0.1369, 0.137, 0.1369, 0.137, 0.1369, 0.137, 0.1369, 0.137, 0.1369, 0.137, 0.1369, 0.137, 0.1369, 0.137, 0.1369, 0.137, 0.1369, 0.137, 0.1369, 0.137, 0.1369, 0.137, 0.1369, 0.137, 0.1369, 0.137, 0.1369, 0.137, 0.1369, 0.137, 0.1369, 0.137, 0.1369, 0.137, 0.1369, 0.137, 0.1369, 0.137, 0.1369, 0.137, 0.1369, 0.137, 0.1369, 0.137, 0.1369, 0.137, 0.1369, 0.137, 0.1369, 0.137, 0.1369, 0.137, 0.1369, 0.137, 0.1369, 0.137, 0.1369, 0.137, 0.1369, 0.137, 0.1369, 0.137, 0.1369, 0.137, 0.1369, 0.137, 0.1369, 0.137, 0.1369, 0.137, 0.1369, 0.137, 0.1369, 0.137, 0.1369, 0.137, 0.1369, 0.137, 0.1369, 0.137, 0.1369, 0.137, 0.1369, 0.137, 0.1369, 0.137, 0.1369, 0.137, 0.1369, 0.137, 0.1369, 0.137, 0.1369, 0.137, 0.1369, 0.137, 0.1369, 0.137, 0.1369, 0.137, 0.1369, 0.137, 0.1369, 0.137, 0.1369, 0.137, 0.1369, 0.137, 0.1369, 0.137, 0.1369, 0.137, 0.1369, 0.137, 0.1369, 0.137, 0.1369, 0.137, 0.1369, 0.137, 0.1369, 0.137, 0.1369, 0.137, 0.1369, 0.137, 0.1369, 0.137, 0.1369, 0.137, 0.1369, 0.137, 0.1369, 0.137, 0.1369, 0.137, 0.1369, 0.137, 0.1369, 0.137, 0.1369, 0.137, 0.1369, 0.137, 0.1369, 0.137, 0.1369, 0.137, 0.1369, 0.137, 0.1369, 0.137, 0.1369, 0.137, 0.1369, 0.137, 0.1369, 0.137, 0.1369, 0.137, 0.1369, 0.137, 0.1369, 0.137, 0.1369, 0.137, 0.1369, 0.137, 0.1369, 0.137, 0.1369, 0.137, 0.1369, 0.137, 0.1369, 0.137, 0.1369, 0.137, 0.1369, 0.137, 0.1369, 0.137, 0.1369, 0.137, 0.1369, 0.137, 0.1369, 0.137, 0.1369, 0.137, 0.1369, 0.137, 0.1369, 0.137, 0.1369, 0.137, 0.1369, 0.137, 0.1369, 0.137, 0.1369, 0.137, 0.1369, 0.137, 0.1369, 0.137, 0.1369, 0.137, 0.1369, 0.137, 0.1369, 0.137, 0.1369, 0.137, 0.1369, 0.137, 0.1369, 0.137, 0.1369, 0.137, 0.1369, 0.137, 0.1369, 0.137, 0.1369, 0.137, 0.1369, 0.137, 0.1369, 0.137, 0.1369, 0.137, 0.1369, 0.137, 0.1369, 0.137, 0.1369, 0.137, 0.1369, 0.137, 0.1369, 0.137, 0.1369, 0.137, 0.1369, 0.137, 0.1369, 0.137, 0.1369, 0.137, 0.1369, 0.137, 0.1369, 0.137, 0.1369, 0.137, 0.1369, 0.137, 0.1369, 0.137, 0.1369, 0.137, 0.1369, 0.137, 0.1369, 0.137, 0.1369, 0.137, 0.1369, 0.137, 0.1369, 0.137, 0.1369, 0.137, 0.1369, 0.137, 0.1369, 0.137, 0.1369, 0.137, 0.1369, 0.137, 0.1369, 0.137, 0.1369, 0.137, 0.1369, 0.137, 0.1369, 0.137, 0.1369, 0.137, 0.1369, 0.137, 0.1369, 0.137, 0.1369, 0.137, 0.1369, 0.137, 0.1369, 0.137, 0.1369, 0.137, 0.1369, 0.137, 0.1369, 0.137, 0.1369, 0.137, 0.1369, 0.137, 0.1369, 0.137, 0.1369, 0.137, 0.1369, 0.137, 0.1369, 0.137, 0.1369, 0.137, 0.1369, 0.137, 0.1369, 0.137, 0.1369, 0.137, 0.1369, 0.137, 0.1369, 0.137, 0.1369, 0.137, 0.1369, 0.137, 0.1369, 0.137, 0.1369, 0.137, 0.1369, 0.137, 0.1369, 0.137, 0.1369, 0.137, 0.1369, 0.137, 0.1369, 0.137, 0.1369, 0.137, 0.1369, 0.137, 0.1369, 0.137, 0.1369, 0.137, 0.1369, 0.137, 0.1369, 0.137, 0.1369, 0.137, 0.1369, 0.137, 0.1369, 0.137, 0.1369, 0.137, 0.1369, 0.137, 0.1369, 0.137, 0.1369, 0.137, 0.1369, 0.137, 0.1369, 0.137, 0.1369, 0.137, 0.1369, 0.137, 0.1369, 0.137, 0.1369, 0.137, 0.1369, 0.137, 0.1369, 0.137, 0.1369, 0.137, 0.1369, 0.137, 0.1369, 0.137, 0.1369, 0.137, 0.1369, 0.137, 0.1369, 0.137, 0.1369, 0.137, 0.1369, 0.137, 0.1369, 0.137, 0.1369, 0.137, 0.1369, 0.137, 0.1369, 0.137, 0.1369, 0.137, 0.1369, 0.137, 0.1369, 0.137, 0.1369, 0.137, 0.1369, 0.137, 0.1369, 0.137, 0.1369, 0.137, 0.1369, 0.137, 0.1369, 0.137, 0.1369, 0.137, 0.1369, 0.137, 0.1369, 0.137, 0.1369, 0.137, 0.1369, 0.137, 0.1369, 0.137, 0.1369, 0.137, 0.1369, 0.137, 0.1369, 0.137, 0.1369, 0.137, 0.1369, 0.137, 0.1369, 0.137, 0.1369, 0.137, 0.1369, 0.137, 0.1369, 0.137, 0.1369, 0.137, 0.1369, 0.137, 0.1369, 0.137, 0.1369, 0.137, 0.1369, 0.137, 0.1369, 0.137, 0.1369, 0.137, 0.1369, 0.137, 0.1369, 0.137, 0.1369, 0.137, 0.1369, 0.137, 0.1369, 0.137, 0.1369, 0.137, 0.1369, 0.137, 0.1369, 0.137, 0.1369, 0.137, 0.1369, 0.137, 0.1369, 0.137, 0.1369, 0.137, 0.1369, 0.137, 0.1369, 0.137, 0.1369, 0.137, 0.1369, 0.137, 0.1369, 0.137, 0.1369, 0.137, 0.1369, 0.137, 0.1369, 0.137, 0.1369, 0.137, 0.1369, 0.137, 0.1369, 0.137, 0.1369, 0.137, 0.1369, 0.137, 0.1369, 0.137, 0.1369, 0.137, 0.1369, 0.137, 0.1369, 0.137, 0.1369, 0.137, 0.1369, 0.137, 0.1369, 0.137, 0.1369, 0.137, 0.1369, 0.137, 0.1369, 0.137, 0.1369, 0.137, 0.1369, 0.137, 0.1369, 0.137, 0.1369, 0.137, 0.1369, 0.137, 0.1369, 0.137, 0.1369, 0.137, 0.1369, 0.137, 0.1369, 0.137, 0.1369, 0.137, 0.1369, 0.137, 0.1369, 0.137, 0.1369, 0.137, 0.1369, 0.137, 0.1369, 0.137, 0.1369, 0.137, 0.1369, 0.137, 0.1369, 0.137, 0.1369, 0.137, 0.1369, 0.137, 0.1369, 0.137, 0.1369, 0.137, 0.1369, 0.137, 0.1369, 0.137, 0.1369, 0.137, 0.1369, 0.137, 0.1369, 0.137, 0.1369, 0.137, 0.1369, 0.137, 0.1369, 0.137, 0.1369, 0.137, 0.1369, 0.137, 0.1369, 0.137, 0.1369, 0.137, 0.1369, 0.137, 0.1369, 0.137, 0.1369, 0.137, 0.1369, 0.137, 0.1369, 0.137, 0.1369, 0.137, 0.1369, 0.137, 0.1369, 0.137, 0.1369, 0.137, 0.1369, 0.137, 0.1369, 0.137, 0.1369, 0.137, 0.1369, 0.137, 0.1369, 0.137, 0.1369, 0.137, 0.1369, 0.137, 0.1369, 0.137, 0.1369, 0.137, 0.1369, 0.137, 0.1369, 0.137, 0.1369, 0.137, 0.1369, 0.137, 0.1369, 0.137, 0.1369, 0.137, 0.1369, 0.137, 0.1369, 0.137, 0.1369, 0.137, 0.1369, 0.137, 0.1369, 0.137, 0.1369, 0.137, 0.1369, 0.137, 0.1369, 0.137, 0.1369, 0.137, 0.1369, 0.137, 0.1369, 0.137, 0.1369, 0.137, 0.1369, 0.137, 0.1369, 0.137, 0.1369, 0.137, 0.1369, 0.137, 0.1369, 0.137, 0.1369, 0.137, 0.1369, 0.137, 0.1369, 0.137, 0.1369, 0.137, 0.1369, 0.137, 0.1369, 0.137, 0.1369, 0.137, 0.1369, 0.137, 0.1369, 0.137, 0.1369, 0.137, 0.1369, 0.137, 0.1369, 0.137, 0.1369, 0.137, 0.1369, 0.137, 0.1369, 0.137, 0.1369, 0.137, 0.1369, 0.137, 0.1369, 0.137, 0.1369, 0.137, 0.1369, 0.137, 0.1369, 0.137, 0.1369, 0.137, 0.1369, 0.137, 0.1369, 0.137, 0.1369, 0.137, 0.1369, 0.137, 0.1369, 0.137, 0.1369, 0.137, 0.1369, 0.137, 0.1369, 0.137, 0.1369, 0.137, 0.1369, 0.137, 0.1369, 0.137, 0.1369, 0.137, 0.1369, 0.137, 0.1369, 0.137, 0.1369, 0.137, 0.1369, 0.137, 0.1369, 0.137, 0.1369, 0.137, 0.1369, 0.137, 0.1369, 0.137, 0.1369, 0.137, 0.1369, 0.137, 0.1369, 0.137, 0.1369, 0.137, 0.1369, 0.137, 0.1369, 0.137, 0.1369, 0.137, 0.1369, 0.137, 0.1369, 0.137, 0.1369, 0.137, 0.1369, 0.137, 0.1369, 0.137, 0.1369, 0.137, 0.1369, 0.137, 0.1369, 0.137, 0.1369, 0.137, 0.1369, 0.137, 0.1369, 0.137, 0.1369, 0.137, 0.1369, 0.137, 0.1369, 0.137, 0.1369, 0.137, 0.1369, 0.137, 0.1369, 0.137, 0.1369, 0.137, 0.1369, 0.137, 0.1369, 0.137, 0.1369, 0.137, 0.1369, 0.137, 0.1369, 0.137, 0.1369, 0.137, 0.1369, 0.137, 0.1369, 0.137, 0.1369, 0.137, 0.1369, 0.137, 0.1369, 0.137, 0.1369, 0.137, 0.1369, 0.137, 0.1369, 0.137, 0.1369, 0.137, 0.1369, 0.137, 0.1369, 0.137, 0.1369, 0.137, 0.1369, 0.137, 0.1369, 0.137, 0.1369, 0.137, 0.1369, 0.137, 0.1369, 0.137, 0.1369, 0.137, 0.1369, 0.137, 0.1369, 0.137, 0.1369, 0.137, 0.1369, 0.137, 0.1369, 0.137, 0.1369, 0.137, 0.1369, 0.137, 0.1369, 0.137, 0.1369, 0.137, 0.1369, 0.137, 0.1369, 0.137, 0.1369, 0.137, 0.1369, 0.137, 0.1369, 0.137, 0.1369, 0.137, 0.1369, 0.137, 0.1369, 0.137, 0.1369, 0.137, 0.1369, 0.137, 0.1369, 0.137, 0.1369, 0.137, 0.1369, 0.137, 0.1369, 0.137, 0.1369, 0.137, 0.1369, 0.137, 0.1369, 0.137, 0.1369, 0.137, 0.1369, 0.137, 0.1369, 0.137, 0.1369, 0.137, 0.1369, 0.137, 0.1369, 0.137, 0.1369, 0.137, 0.1369, 0.137, 0.1369, 0.137, 0.1369, 0.137, 0.1369, 0.137, 0.1369, 0.137, 0.1369, 0.137, 0.1369, 0.137, 0.1369, 0.137, 0.1369, 0.137, 0.1369, 0.137, 0.1369, 0.137, 0.1369, 0.137, 0.1369, 0.137, 0.1369, 0.137, 0.1369, 0.137, 0.1369, 0.137, 0.1369, 0.137, 0.1369, 0.137, 0.1369, 0.137, 0.1369, 0.137, 0.1369, 0.137, 0.1369, 0.137, 0.1369, 0.137, 0.1369, 0.137, 0.1369, 0.137, 0.1369, 0.137, 0.1369, 0.137, 0.1369, 0.137, 0.1369, 0.137, 0.1369, 0.137, 0.1369, 0.137, 0.1369, 0.137, 0.1369, 0.137, 0.1369, 0.137, 0.1369, 0.137, 0.1369, 0.137, 0.1369, 0.137, 0.1369, 0.137, 0.1369, 0.137, 0.1369, 0.137, 0.1369, 0.137, 0.1369, 0.137, 0.1369, 0.137, 0.1369, 0.137, 0.1369, 0.137, 0.1369, 0.137, 0.1369, 0.137, 0.1369, 0.137, 0.1369, 0.137, 0.1369, 0.137, 0.1369, 0.137, 0.1369, 0.137, 0.1369, 0.137, 0.1369, 0.137, 0.1369, 0.137, 0.1369, 0.137, 0.1369, 0.137, 0.1369, 0.137, 0.1369, 0.137, 0.1369, 0.137, 0.1369, 0.137, 0.1369, 0.137, 0.1369, 0.137, 0.1369, 0.137, 0.1369, 0.137, 0.1369, 0.137, 0.1369, 0.137, 0.1369, 0.137, 0.1369, 0.137, 0.1369, 0.137, 0.1369, 0.137, 0.1369, 0.137, 0.1369, 0.137, 0.1369, 0.137, 0.1369, 0.137, 0.1369, 0.137, 0.1369, 0.137, 0.1369, 0.137, 0.1369, 0.137, 0.1369, 0.137, 0.1369, 0.137, 0.1369, 0.137, 0.1369, 0.137, 0.1369, 0.137, 0.1369, 0.137, 0.1369, 0.137, 0.1369, 0.137, 0.1369, 0.137, 0.1369, 0.137, 0.1369, 0.137, 0.1369, 0.137, 0.1369, 0.137, 0.1369, 0.137, 0.1369, 0.137, 0.1369, 0.137, 0.1369, 0.137, 0.1369, 0.137, 0.1369, 0.137, 0.1369, 0.137, 0.1369, 0.137, 0.1369, 0.137, 0.1369, 0.137, 0.1369, 0.137, 0.1369, 0.137, 0.1369, 0.137, 0.1369, 0.137, 0.1369, 0.137, 0.1369, 0.137, 0.1369, 0.137, 0.1369, 0.137, 0.1369, 0.137, 0.1369, 0.137, 0.1369, 0.137, 0.1369, 0.137, 0.1369, 0.137, 0.1369, 0.137, 0.1369, 0.137, 0.1369, 0.137, 0.1369, 0.137, 0.1369, 0.137, 0.1369, 0.137, 0.1369, 0.137, 0.1369, 0.137, 0.1369, 0.137, 0.1369, 0.137, 0.1369, 0.137, 0.1369, 0.137, 0.1369, 0.137, 0.1369, 0.137, 0.1369, 0.137, 0.1369, 0.137, 0.1369, 0.137, 0.1369, 0.137, 0.1369, 0.137, 0.1369, 0.137, 0.1369, 0.137, 0.1369, 0.137, 0.1369, 0.137, 0.1369, 0.137, 0.1369, 0.137, 0.1369, 0.137, 0.1369, 0.137, 0.1369, 0.137, 0.1369, 0.137, 0.1369, 0.137, 0.1369, 0.137, 0.1369, 0.137, 0.1369, 0.137, 0.1369, 0.137, 0.1369, 0.137, 0.1369, 0.137, 0.1369, 0.137, 0.1369, 0.137, 0.1369, 0.137, 0.1369, 0.137, 0.1369, 0.137, 0.1369, 0.137, 0.1369, 0.137, 0.1369, 0.137, 0.1369, 0.137, 0.1369, 0.137, 0.1369, 0.137, 0.1369, 0.137, 0.1369, 0.137, 0.1369, 0.137, 0.1369, 0.137, 0.1369, 0.137, 0.1369, 0.137, 0.1369, 0.137, 0.1369, 0.137, 0.1369, 0.137, 0.1369, 0.137, 0.1369, 0.137, 0.1369, 0.137, 0.1369, 0.137, 0.1369, 0.137, 0.1369, 0.137, 0.1369, 0.137, 0.1369, 0.137, 0.1369, 0.137, 0.1369, 0.137, 0.1369, 0.137, 0.1369, 0.137, 0.1369, 0.137, 0.1369, 0.137, 0.1369, 0.137, 0.1369, 0.137, 0.1369, 0.137, 0.1369, 0.137, 0.1369, 0.137, 0.1369, 0.137, 0.1369, 0.137, 0.1369, 0.137, 0.1369, 0.137, 0.1369, 0.137, 0.1369, 0.137, 0.1369, 0.137, 0.1369, 0.137, 0.1369, 0.137, 0.1369, 0.137, 0.1369, 0.137, 0.1369, 0.137, 0.1369, 0.137, 0.1369, 0.137, 0.1369, 0.137, 0.1369, 0.137, 0.1369, 0.137, 0.1369, 0.137, 0.1369, 0.137, 0.1369, 0.137, 0.1369, 0.137, 0.1369, 0.137, 0.1369, 0.137, 0.1369, 0.137, 0.1369, 0.137, 0.1369, 0.137, 0.1369, 0.137, 0.1369, 0.137, 0.1369, 0.137, 0.1369, 0.137, 0.1369, 0.137, 0.1369, 0.137, 0.1369, 0.137, 0.1369, 0.137, 0.1369, 0.137, 0.1369, 0.137, 0.1369, 0.137, 0.1369, 0.137, 0.1369, 0.137, 0.1369, 0.137, 0.1369, 0.137, 0.1369, 0.137, 0.1369, 0.137, 0.1369, 0.137, 0.1369, 0.137, 0.1369, 0.137, 0.1369, 0.137, 0.1369, 0.137, 0.1369, 0.137, 0.1369, 0.137, 0.1369, 0.137, 0.1369, 0.137, 0.1369, 0.137, 0.1369, 0.137, 0.1369, 0.137, 0.1369, 0.137, 0.1369, 0.137, 0.1369, 0.137, 0.1369, 0.137, 0.1369, 0.137, 0.1369, 0.137, 0.1369, 0.137, 0.1369, 0.137, 0.1369, 0.137, 0.1369, 0.137, 0.1369, 0.137, 0.1369, 0.137, 0.1369, 0.137, 0.1369, 0.137, 0.1369, 0.137, 0.1369, 0.137, 0.1369, 0.137, 0.1369, 0.137, 0.1369, 0.137, 0.1369, 0.137, 0.1369, 0.137, 0.1369, 0.137, 0.1369, 0.137, 0.1369, 0.137, 0.1369, 0.137, 0.1369, 0.137, 0.1369, 0.137, 0.1369, 0.137, 0.1369, 0.137, 0.1369, 0.137, 0.1369, 0.137, 0.1369, 0.137, 0.1369, 0.137, 0.1369, 0.137, 0.1369, 0.137, 0.1369, 0.137, 0.1369, 0.137, 0.1369, 0.137, 0.1369, 0.137, 0.1369, 0.137, 0.1369, 0.137, 0.1369, 0.137, 0.1369, 0.137, 0.1369, 0.137, 0.1369, 0.137, 0.1369, 0.137, 0.1369, 0.137, 0.1369, 0.137, 0.1369, 0.137, 0.1369, 0.137, 0.1369, 0.137, 0.1369, 0.137, 0.1369, 0.137, 0.1369, 0.137, 0.1369, 0.137, 0.1369, 0.137, 0.1369, 0.137, 0.1369, 0.137, 0.1369, 0.137, 0.1369, 0.137, 0.1369, 0.137, 0.1369, 0.137, 0.1369, 0.137, 0.1369, 0.137, 0.1369, 0.137, 0.1369, 0.137, 0.1369, 0.137, 0.1369, 0.137, 0.1369, 0.137, 0.1369, 0.137, 0.1369, 0.137, 0.1369, 0.137, 0.1369, 0.137, 0.1369, 0.137, 0.1369, 0.137, 0.1369, 0.137, 0.1369, 0.137, 0.1369, 0.137, 0.1369, 0.137, 0.1369, 0.137, 0.1369, 0.137, 0.1369, 0.137, 0.1369, 0.137, 0.1369, 0.137, 0.1369, 0.137, 0.1369, 0.137, 0.1369, 0.137, 0.1369, 0.137, 0.1369, 0.137, 0.1369, 0.137, 0.1369, 0.137, 0.1369, 0.137, 0.1369, 0.137, 0.1369, 0.137, 0.1369, 0.137, 0.1369, 0.137, 0.1369, 0.137, 0.1369, 0.137, 0.1369, 0.137, 0.1369, 0.137, 0.1369, 0.137, 0.1369, 0.137, 0.1369, 0.137, 0.1369, 0.137, 0.1369, 0.137, 0.1369, 0.137, 0.1369, 0.137, 0.1369, 0.137, 0.1369, 0.137, 0.1369, 0.137, 0.1369, 0.137, 0.1369, 0.137, 0.1369, 0.137, 0.1369, 0.137, 0.1369, 0.137, 0.1369, 0.137, 0.1369, 0.137, 0.1369, 0.137, 0.1369, 0.137, 0.1369, 0.137, 0.1369, 0.137, 0.1369, 0.137, 0.1369, 0.137, 0.1369, 0.137, 0.1369, 0.137, 0.1369, 0.137, 0.1369, 0.137, 0.1369, 0.137, 0.1369, 0.137, 0.1369, 0.137, 0.1369, 0.137, 0.1369, 0.137, 0.1369, 0.137, 0.1369, 0.137, 0.1369, 0.137, 0.1369, 0.137, 0.1369, 0.137, 0.1369, 0.137, 0.1369, 0.137, 0.1369, 0.137, 0.1369, 0.137, 0.1369, 0.137, 0.1369, 0.137, 0.1369, 0.137, 0.1369, 0.137, 0.1369, 0.137, 0.1369, 0.137, 0.1369, 0.137, 0.1369, 0.137, 0.1369, 0.137, 0.1369, 0.137, 0.1369, 0.137, 0.1369, 0.137, 0.1369, 0.137, 0.1369, 0.137, 0.1369, 0.137, 0.1369, 0.137, 0.1369, 0.137, 0.1369, 0.137, 0.1369, 0.137, 0.1369, 0.137, 0.1369, 0.137, 0.1369, 0.137, 0.1369, 0.137, 0.1369, 0.137, 0.1369, 0.137, 0.1369, 0.137, 0.1369, 0.137, 0.1369, 0.137, 0.1369, 0.137, 0.1369, 0.137, 0.1369, 0.137, 0.1369, 0.137, 0.1369, 0.137, 0.1369, 0.137, 0.1369, 0.137, 0.1369, 0.137, 0.1369, 0.137, 0.1369, 0.137, 0.1369, 0.137, 0.1369, 0.137, 0.1369, 0.137, 0.1369, 0.137, 0.1369, 0.137, 0.1369, 0.137, 0.1369, 0.137, 0.1369, 0.137, 0.1369, 0.137, 0.1369, 0.137, 0.1369, 0.137, 0.1369, 0.137, 0.1369, 0.137, 0.1369, 0.137, 0.1369, 0.137, 0.1369, 0.137, 0.1369, 0.137, 0.1369, 0.137, 0.1369, 0.137, 0.1369, 0.137, 0.1369, 0.137, 0.1369, 0.137, 0.1369, 0.137, 0.1369, 0.137, 0.1369, 0.137, 0.1369, 0.137, 0.1369, 0.137, 0.1369, 0.137, 0.1369, 0.137, 0.1369, 0.137, 0.1369, 0.137, 0.1369, 0.137, 0.1369, 0.137, 0.1369, 0.137, 0.1369, 0.137, 0.1369, 0.137, 0.1369, 0.137, 0.1369, 0.137, 0.1369, 0.137, 0.1369, 0.137, 0.1369, 0.137, 0.1369, 0.137, 0.1369, 0.137, 0.1369, 0.137, 0.1369, 0.137, 0.1369, 0.137, 0.1369, 0.137, 0.1369, 0.137, 0.1369, 0.137, 0.1369, 0.137, 0.1369, 0.137, 0.1369, 0.137, 0.1369, 0.137, 0.1369, 0.137, 0.1369, 0.137, 0.1369, 0.137, 0.1369, 0.137, 0.1369, 0.137, 0.1369, 0.137, 0.1369, 0.137, 0.1369, 0.137, 0.1369, 0.137, 0.1369, 0.137, 0.1369, 0.137, 0.1369, 0.137, 0.1369, 0.137, 0.1369, 0.137, 0.1369, 0.137, 0.1369, 0.137, 0.1369, 0.137, 0.1369, 0.137, 0.1369, 0.137, 0.1369, 0.137, 0.1369, 0.137, 0.1369, 0.137, 0.1369, 0.137, 0.1369, 0.137, 0.1369, 0.137, 0.1369, 0.137, 0.1369, 0.137, 0.1369, 0.137, 0.1369, 0.137, 0.1369, 0.137, 0.1369, 0.137, 0.1369, 0.137, 0.1369, 0.137, 0.1369, 0.137, 0.1369, 0.137, 0.1369, 0.137, 0.1369, 0.137, 0.1369, 0.137, 0.1369, 0.137, 0.1369, 0.137, 0.1369, 0.137, 0.1369, 0.137, 0.1369, 0.137, 0.1369, 0.137, 0.1369, 0.137, 0.1369, 0.137, 0.1369, 0.137, 0.1369, 0.137, 0.1369, 0.137, 0.1369, 0.137, 0.1369, 0.137, 0.1369, 0.137, 0.1369, 0.137, 0.1369, 0.137, 0.1369, 0.137, 0.1369, 0.137, 0.1369, 0.137, 0.1369, 0.137, 0.1369, 0.137, 0.1369, 0.137, 0.1369, 0.137, 0.1369, 0.137, 0.1369, 0.137, 0.1369, 0.137, 0.1369, 0.137, 0.1369, 0.137, 0.1369, 0.137, 0.1369, 0.137, 0.1369, 0.137, 0.1369, 0.137, 0.1369, 0.137, 0.1369, 0.137, 0.1369, 0.137, 0.1369, 0.137, 0.1369, 0.137, 0.1369, 0.137, 0.1369, 0.137, 0.1369, 0.137, 0.1369, 0.137, 0.1369, 0.137, 0.1369, 0.137, 0.1369, 0.137, 0.1369, 0.137, 0.1369, 0.137, 0.1369, 0.137, 0.1369, 0.137, 0.1369, 0.137, 0.1369, 0.137, 0.1369, 0.137, 0.1369, 0.137, 0.1369, 0.137, 0.1369, 0.137, 0.1369, 0.137, 0.1369, 0.137, 0.1369, 0.137, 0.1369, 0.137, 0.1369, 0.137, 0.1369, 0.137, 0.1369, 0.137, 0.1369, 0.137, 0.1369, 0.137, 0.1369, 0.137, 0.1369, 0.137, 0.1369, 0.137, 0.1369, 0.137, 0.1369, 0.137, 0.1369, 0.137, 0.1369, 0.137, 0.1369, 0.137, 0.1369, 0.137, 0.1369, 0.137, 0.1369, 0.137, 0.1369, 0.137, 0.1369, 0.137, 0.1369, 0.137, 0.1369, 0.137, 0.1369, 0.137, 0.1369, 0.137, 0.1369, 0.137, 0.1369, 0.137, 0.1369, 0.137, 0.1369, 0.137, 0.1369, 0.137, 0.1369, 0.137, 0.1369, 0.137, 0.1369, 0.137, 0.1369, 0.137, 0.1369, 0.137, 0.1369, 0.137, 0.1369, 0.137, 0.1369, 0.137, 0.1369, 0.137, 0.1369, 0.137, 0.1369, 0.137, 0.1369, 0.137, 0.1369, 0.137, 0.1369, 0.137, 0.1369, 0.137, 0.1369, 0.137, 0.1369, 0.137, 0.1369, 0.137, 0.1369, 0.137, 0.1369, 0.137, 0.1369, 0.137, 0.1369, 0.137, 0.1369, 0.137, 0.1369, 0.137, 0.1369, 0.137, 0.1369, 0.137, 0.1369, 0.137, 0.1369, 0.137, 0.1369, 0.137, 0.1369, 0.137, 0.1369, 0.137, 0.1369, 0.137, 0.1369, 0.137, 0.1369, 0.137, 0.1369, 0.137, 0.1369, 0.137, 0.1369, 0.137, 0.1369, 0.137, 0.1369, 0.137, 0.1369, 0.137, 0.1369, 0.137, 0.1369, 0.137, 0.1369, 0.137, 0.1369, 0.137, 0.1369, 0.137, 0.1369, 0.137, 0.1369, 0.137, 0.1369, 0.137, 0.1369, 0.137, 0.1369, 0.137, 0.1369, 0.137, 0.1369, 0.137, 0.1369, 0.137, 0.1369, 0.137, 0.1369, 0.137, 0.1369, 0.137, 0.1369, 0.137, 0.1369, 0.137, 0.1369, 0.137, 0.1369, 0.137, 0.1369, 0.137, 0.1369, 0.137, 0.1369, 0.137, 0.1369, 0.137, 0.1369, 0.137, 0.1369, 0.137, 0.1369, 0.137, 0.1369, 0.137, 0.1369, 0.137, 0.1369, 0.137, 0.1369, 0.137, 0.1369, 0.137, 0.1369, 0.137, 0.1369, 0.137, 0.1369, 0.137, 0.1369, 0.137, 0.1369, 0.137, 0.1369, 0.137, 0.1369, 0.137, 0.1369, 0.137, 0.1369, 0.137, 0.1369, 0.137, 0.1369, 0.137, 0.1369, 0.137, 0.1369, 0.137, 0.1369, 0.137, 0.1369, 0.137, 0.1369, 0.137, 0.1369, 0.137, 0.1369, 0.137, 0.1369, 0.137, 0.1369, 0.137, 0.1369, 0.137, 0.1369, 0.137, 0.1369, 0.137, 0.1369, 0.137, 0.1369, 0.137, 0.1369, 0.137, 0.1369, 0.137, 0.1369, 0.137, 0.1369, 0.137, 0.1369, 0.137, 0.1369, 0.137, 0.1369, 0.137, 0.1369, 0.137, 0.1369, 0.137, 0.1369, 0.137, 0.1369, 0.137, 0.1369, 0.137, 0.1369, 0.137, 0.1369, 0.137, 0.1369, 0.137, 0.1369, 0.137, 0.1369, 0.137, 0.1369, 0.137, 0.1369, 0.137, 0.1369, 0.137, 0.1369, 0.137, 0.1369, 0.137, 0.1369, 0.137, 0.1369, 0.137, 0.1369, 0.137, 0.1369, 0.137, 0.1369, 0.137, 0.1369, 0.137, 0.1369, 0.137, 0.1369, 0.137, 0.1369, 0.137, 0.1369, 0.137, 0.1369, 0.137, 0.1369, 0.137, 0.1369, 0.137, 0.1369, 0.137, 0.1369, 0.137, 0.1369, 0.137, 0.1369, 0.137, 0.1369, 0.137, 0.1369, 0.137, 0.1369, 0.137, 0.1369, 0.137, 0.1369, 0.137, 0.1369, 0.137, 0.1369, 0.137, 0.1369, 0.137, 0.1369, 0.137, 0.1369, 0.137, 0.1369, 0.137, 0.1369, 0.137, 0.1369, 0.137, 0.1369, 0.137, 0.1369, 0.137, 0.1369, 0.137, 0.1369, 0.137, 0.1369, 0.137, 0.1369, 0.137, 0.1369, 0.137, 0.1369, 0.137, 0.1369, 0.137, 0.1369, 0.137, 0.1369, 0.137, 0.1369, 0.137, 0.1369, 0.137, 0.1369, 0.137, 0.1369, 0.137, 0.1369, 0.137, 0.1369, 0.137, 0.1369, 0.137, 0.1369, 0.137, 0.1369, 0.137, 0.1369, 0.137, 0.1369, 0.137, 0.1369, 0.137, 0.1369, 0.137, 0.1369, 0.137, 0.1369, 0.137, 0.1369, 0.137, 0.1369, 0.137, 0.1369, 0.137, 0.1369, 0.137, 0.1369, 0.137, 0.1369, 0.137, 0.1369, 0.137, 0.1369, 0.137, 0.1369, 0.137, 0.1369, 0.137, 0.1369, 0.137, 0.1369, 0.137, 0.1369, 0.137, 0.1369, 0.137, 0.1369, 0.137, 0.1369, 0.137, 0.1369, 0.137, 0.1369, 0.137, 0.1369, 0.137, 0.1369, 0.137, 0.1369, 0.137, 0.1369, 0.137, 0.1369, 0.137, 0.1369, 0.137, 0.1369, 0.137, 0.1369, 0.137, 0.1369, 0.137, 0.1369, 0.137, 0.1369, 0.137, 0.1369, 0.137, 0.1369, 0.137, 0.1369, 0.137, 0.1369, 0.137, 0.1369, 0.137, 0.1369, 0.137, 0.1369, 0.137, 0.1369, 0.137, 0.1369, 0.137, 0.1369, 0.137, 0.1369, 0.137, 0.1369, 0.137, 0.1369, 0.137, 0.1369, 0.137, 0.1369, 0.137, 0.1369, 0.137, 0.1369, 0.137, 0.1369, 0.137, 0.1369, 0.137, 0.1369, 0.137, 0.1369, 0.137, 0.1369, 0.137, 0.1369, 0.137, 0.1369, 0.137, 0.1369, 0.137, 0.1369, 0.137, 0.1369, 0.137, 0.1369, 0.137, 0.1369, 0.137, 0.1369, 0.137, 0.1369, 0.137, 0.1369, 0.137, 0.1369, 0.137, 0.1369, 0.137, 0.1369, 0.137, 0.1369, 0.137, 0.1369, 0.137, 0.1369, 0.137, 0.1369, 0.137, 0.1369, 0.137, 0.1369, 0.137, 0.1369, 0.137, 0.1369, 0.137, 0.1369, 0.137, 0.1369, 0.137, 0.1369, 0.137, 0.1369, 0.137, 0.1369, 0.137, 0.1369, 0.137, 0.1369, 0.137, 0.1369, 0.137, 0.1369, 0.137, 0.1369, 0.137, 0.1369, 0.137, 0.1369, 0.137, 0.1369, 0.137, 0.1369, 0.137, 0.1369, 0.137, 0.1369, 0.137, 0.1369, 0.137, 0.1369, 0.137, 0.1369, 0.137, 0.1369, 0.137, 0.1369, 0.137, 0.1369, 0.137, 0.1369, 0.137, 0.1369, 0.137, 0.1369, 0.137, 0.1369, 0.137, 0.1369, 0.137, 0.1369, 0.137, 0.1369, 0.137, 0.1369, 0.137, 0.1369, 0.137, 0.1369, 0.137, 0.1369, 0.137, 0.1369, 0.137, 0.1369, 0.137, 0.1369, 0.137, 0.1369, 0.137, 0.1369, 0.137, 0.1369, 0.137, 0.1369, 0.137, 0.1369, 0.137, 0.1369, 0.137, 0.1369, 0.137, 0.1369, 0.137, 0.1369, 0.137, 0.1369, 0.137, 0.1369, 0.137, 0.1369, 0.137, 0.1369, 0.137, 0.1369, 0.137, 0.1369, 0.137, 0.1369, 0.137, 0.1369, 0.137, 0.1369, 0.137, 0.1369, 0.137, 0.1369, 0.137, 0.1369, 0.137, 0.1369, 0.137, 0.1369, 0.137, 0.1369, 0.137, 0.1369, 0.1694, 0.4965, 0.1694, 0.4965, 0.1694, 0.4965, 0.1694, 0.4965, 0.1694, 0.4965, 0.1694, 0.4965, 0.1694, 0.4965, 0.1694, 0.4965, 0.1694, 0.4965, 0.1694, 0.4965, 0.1694, 0.4965, 0.137, 0.1369, 0.137, 0.1369, 0.137, 0.1369, 0.137, 0.1369, 0.137, 0.1369, 0.137, 0.1369, 0.137, 0.1369, 0.137, 0.1369, 0.137, 0.1369, 0.137, 0.1369, 0.137, 0.1369, 0.137, 0.1369, 0.1694, 0.4965, 0.1694, 0.4965, 0.1694, 0.4965, 0.1694, 0.4965, 0.1694, 0.4965, 0.1694, 0.4965, 0.1694, 0.4965, 0.1694, 0.4965, 0.137, 0.1369, 0.137, 0.1369, 0.137, 0.1369, 0.137, 0.1369, 0.137, 0.1369, 0.137, 0.1369, 0.137, 0.1369, 0.137, 0.1369, 0.137, 0.1369, 0.137, 0.1369, 0.137, 0.1369, 0.137, 0.1369, 0.137, 0.1369, 0.137, 0.1369, 0.137, 0.1369, 0.137, 0.1369, 0.137, 0.1369, 0.137, 0.1369, 0.137, 0.1369, 0.137, 0.1369, 0.137, 0.1369, 0.137, 0.1369, 0.137, 0.1369, 0.005828, 0.9852, 0.005828, 0.9852, 0.005828, 0.9852, 0.005828, 0.9852, 0.005828, 0.9852, 0.005828, 0.9852, 0.005828, 0.9852, 0.005828, 0.9852, 0.137, 0.1369, 0.137, 0.1369, 0.137, 0.1369, 0.137, 0.1369, 0.137, 0.1369, 0.137, 0.1369, 0.137, 0.1369, 0.137, 0.1369, 0.137, 0.1369, 0.137, 0.1369, 0.137, 0.1369, 0.137, 0.1369, 0.137, 0.1369, 0.137, 0.1369, 0.137, 0.1369, 0.137, 0.1369, 0.137, 0.1369, 0.137, 0.1369, 0.137, 0.1369, 0.137, 0.1369, 0.137, 0.1369, 0.137, 0.1369, 0.137, 0.1369, 0.137, 0.1369, 0.137, 0.1369, 0.137, 0.1369, 0.137, 0.1369, 0.137, 0.1369, 0.137, 0.1369, 0.137, 0.1369, 0.137, 0.1369, 0.137, 0.1369, 0.137, 0.1369, 0.137, 0.1369, 0.137, 0.1369, 0.137, 0.1369, 0.137, 0.1369, 0.137, 0.1369, 0.137, 0.1369, 0.137, 0.1369, 0.137, 0.1369, 0.137, 0.1369, 0.137, 0.1369, 0.137, 0.1369, 0.137, 0.1369, 0.137, 0.1369, 0.137, 0.1369, 0.137, 0.1369, 0.137, 0.1369, 0.137, 0.1369, 0.137, 0.1369, 0.137, 0.1369, 0.137, 0.1369, 0.137, 0.1369, 0.137, 0.1369, 0.137, 0.1369, 0.137, 0.1369, 0.137, 0.1369, 0.137, 0.1369, 0.137, 0.1369, 0.137, 0.1369, 0.137, 0.1369, 0.137, 0.1369, 0.137, 0.1369, 0.137, 0.1369, 0.137, 0.1369, 0.137, 0.1369, 0.137, 0.1369, 0.137, 0.1369, 0.137, 0.1369, 0.137, 0.1369, 0.137, 0.1369, 0.137, 0.1369, 0.137, 0.1369, 0.137, 0.1369, 0.137, 0.1369, 0.137, 0.1369, 0.137, 0.1369, 0.137, 0.1369, 0.137, 0.1369, 0.137, 0.1369, 0.137, 0.1369, 0.137, 0.1369, 0.137, 0.1369, 0.137, 0.1369, 0.137, 0.1369, 0.137, 0.1369, 0.137, 0.1369, 0.137, 0.1369, 0.137, 0.1369, 0.137, 0.1369, 0.137, 0.1369])
me_cube_001.materials.append(mat_colors)
me_cube_001.use_remesh_fix_poles = True
me_cube_001.use_remesh_preserve_attributes = False
me_cube_001.use_mirror_vertex_groups = False
me_cube_001.update()

# ---- objects
ob_fred = bpy.data.objects.new('Fred', me_cube_001)

# ---- transforms, parenting, visibility, modifiers, constraints
ob_fred.location = (0.0, 0.0, 0.0)
ob_fred.lineart.crease_threshold = 0.0

# ---- collection membership
col_collection.objects.link(ob_fred)

# ---- scene / render settings (as saved in the file)
scene.frame_start = 1; scene.frame_end = 250; scene.frame_set(1)
scene.render.engine = 'BLENDER_EEVEE_NEXT'
scene.cycles.use_denoising = False
scene.cycles.samples = 128
scene.cycles.sampling_pattern = 'TABULATED_SOBOL'
scene.cycles.use_adaptive_sampling = False
scene.cycles.use_light_tree = False
scene.view_settings.view_transform = 'Filmic'
bpy.context.view_layer.update()

# ---- added for rendering (the .blend has no active camera and no usable light): camera, sun
cam_auto = bpy.data.cameras.new('AutoCamera')
cam_auto.lens = 50.0
cam_auto.sensor_width = 36.0
cam_auto.clip_end = 1000.0
ob_auto_camera = bpy.data.objects.new('AutoCamera', cam_auto)
scene.collection.objects.link(ob_auto_camera)
ob_auto_camera.location = (2.09163, -2.49001, 1.80849)
ob_auto_camera.rotation_euler = (1.09748, -7.21219e-08, 0.694738)
scene.camera = ob_auto_camera
light_auto_sun = bpy.data.lights.new('AutoSun', 'SUN')
light_auto_sun.energy = 3.0
light_auto_sun.angle = 0.0523599
ob_auto_sun = bpy.data.objects.new('AutoSun', light_auto_sun)
scene.collection.objects.link(ob_auto_sun)
ob_auto_sun.rotation_euler = (0.872665, 0.174533, 0.523599)
bpy.context.view_layer.update()
